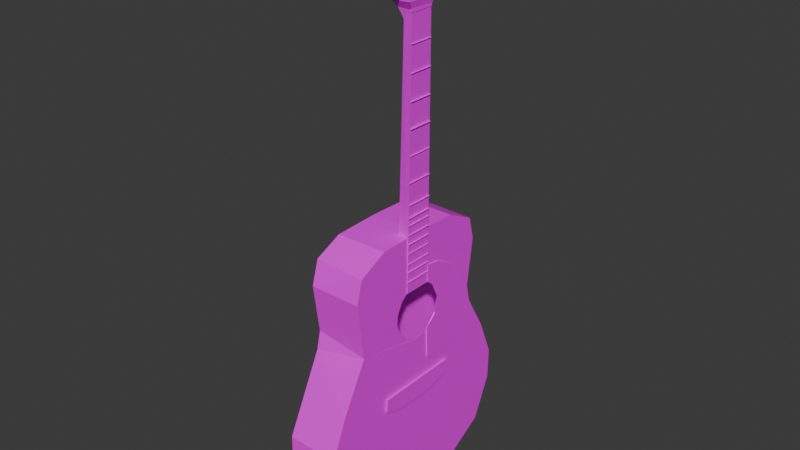 # Source: Guitar_Optimized_Atlas_Joined_.blend  (saved by Blender 4.0.36; exported with 4.5.12 LTS)
import bpy
from mathutils import Matrix  # noqa: F401  (used for matrix-valued properties, if any)

bpy.ops.wm.read_factory_settings(use_empty=True)
scene = bpy.context.scene
scene.name = 'Scene'

# ---- images (referenced by path relative to the original .blend; pixels are not part of the script)
import os
ASSET_DIR = os.environ.get("B2B_ASSET_DIR", "")  # directory of the original .blend (textures are referenced by path, not embedded)
HERE = os.path.dirname(os.path.abspath(__file__))  # packed textures are extracted next to this script under _unpacked/

def load_image(name, relpath, width, height, colorspace="sRGB"):
    """Load a texture the original file referenced (path relative to the .blend, or extracted next to this script)."""
    p = next((c for c in (os.path.join(HERE, relpath), os.path.join(ASSET_DIR, relpath)) if relpath and os.path.exists(c)), "")
    if p:
        img = bpy.data.images.load(p, check_existing=True)
        img.name = name
    else:  # same state as the original file: an image datablock whose file is absent (Cycles renders it pink)
        img = bpy.data.images.new(name, width, height)
        img.source = "FILE"
        img.filepath = "//" + (relpath or name)
    img.colorspace_settings.name = colorspace
    return img
img_textureatlas_png = load_image('TextureAtlas.png', 'TextureAtlas.png', 1024, 1024, 'sRGB')

# ---- materials (node trees are filled in below, after node groups)
mat_material_001 = bpy.data.materials.new('Material.001')
mat_material_001.use_transparent_shadow = False

# ---- material node trees
mat_material_001.use_nodes = True; mat_material_001.node_tree.nodes.clear()
_N = mat_material_001.node_tree.nodes; _L = mat_material_001.node_tree.links
n0 = _N.new('ShaderNodeBsdfPrincipled'); n0.name = 'Principled BSDF'; n0.location = (10, 300)
n0.inputs[3].default_value = 1.45
n1 = _N.new('ShaderNodeOutputMaterial'); n1.name = 'Material Output'; n1.location = (300, 300)
n2 = _N.new('ShaderNodeTexImage'); n2.name = 'Image Texture'; n2.location = (-280, 275)
n2.image = img_textureatlas_png
_L.new(n0.outputs[0], n1.inputs[0])
_L.new(n2.outputs[0], n0.inputs[0])
n1.is_active_output = True

# ---- world
world_world = bpy.data.worlds.new('World'); scene.world = world_world
world_world.use_nodes = True; world_world.node_tree.nodes.clear()
_N = world_world.node_tree.nodes; _L = world_world.node_tree.links
n0 = _N.new('ShaderNodeOutputWorld'); n0.name = 'World Output'; n0.location = (300, 300)
n1 = _N.new('ShaderNodeBackground'); n1.name = 'Background'; n1.location = (10, 300)
n1.inputs[0].default_value = (0.05088, 0.05088, 0.05088, 1.0)
_L.new(n1.outputs[0], n0.inputs[0])
n0.is_active_output = True
world_world.color = (0.05088, 0.05088, 0.05088)
world_world.use_sun_shadow = False
world_world.sun_shadow_jitter_overblur = 0.0

# ---- meshes
me_cube_003 = bpy.data.meshes.new('Cube.003')
me_cube_003.from_pydata([(-0.03342, 0.001853, -0.2623), (-0.08013, -0.001153, 0.4054), (-0.03342, 0.001853, 0.3711), (0.06669, 0.06096, 0.2289), (0.0659, 0.1316, -0.2623), (0.06752, 0.1612, -0.387), (0.06681, 0.07687, 0.1977), (0.06752, 0.1307, 0.4014), (0.0659, 0.1072, 0.3679), (0.06641, 0.07901, 0.169), (-0.03342, 0.001853, -0.22), (0.06654, 0.06535, 0.1306), (-0.03342, 0.001853, 0.0287), (-0.08013, -0.001153, -0.07003), (-0.08013, -0.001153, -0.0172), (-0.08013, -0.001153, 0.03563), (-0.08013, -0.001153, 0.08846), (-0.08013, -0.001153, 0.1413), (-0.08013, -0.001153, 0.1941), (-0.08013, -0.001153, 0.2469), (-0.03342, 0.001853, 0.2867), (-0.03342, 0.001853, 0.3289), (0.06752, 0.2224, 0.104), (0.06752, 0.2838, -0.003246), (0.0659, 0.2627, -0.02293), (0.06752, 0.3289, -0.1131), (0.0659, 0.2638, -0.115), (0.06752, 0.3266, -0.2028), (0.06752, 0.273, -0.3219), (0.0659, 0.221, -0.2102), (-0.08013, 0.2094, 0.3654), (-0.03342, 0.1701, 0.3391), (-0.08013, 0.2298, 0.297), (-0.03342, 0.1864, 0.2844), (-0.08013, 0.2108, 0.1587), (-0.03342, 0.1712, 0.1739), (-0.08013, 0.2225, 0.1074), (-0.03342, 0.1806, 0.1329), (-0.08013, 0.3275, -0.1063), (-0.03342, 0.2645, -0.03791), (-0.08013, -0.001153, 0.379), (-0.03342, 0.001853, 0.35), (0.0659, 0.001853, 0.35), (0.06752, -0.001153, 0.379), (-0.08013, -0.001153, 0.1677), (-0.08013, -0.001153, 0.1149), (0.06752, -0.001153, -0.387), (0.0659, 0.001853, -0.2623), (0.06752, -0.001153, 0.4054), (0.0659, 0.001853, 0.3711), (-0.08013, 0.1612, -0.387), (-0.03342, 0.1316, -0.2623), (-0.08013, 0.1307, 0.4014), (-0.03342, 0.1072, 0.3679), (0.0659, 0.001853, -0.22), (0.06752, -0.001153, -0.3342), (0.06752, -0.001153, -0.2814), (0.06752, -0.001153, -0.2285), (0.06752, -0.001153, -0.1757), (0.06752, -0.001153, -0.1229), (0.06752, -0.001153, -0.07003), (0.06752, -0.001153, -0.0172), (0.06752, -0.001153, 0.03563), (0.06752, -0.001153, 0.08846), (0.0659, 0.001853, 0.2867), (0.06752, -0.001153, 0.2998), (0.0659, 0.001853, 0.3289), (0.06752, -0.001153, 0.3526), (-0.08013, 0.3284, -0.1936), (-0.03342, 0.2652, -0.1077), (-0.08013, 0.2806, -0.3131), (-0.03342, 0.227, -0.2032), (0.06752, 0.2136, 0.3607), (0.0659, 0.1735, 0.3353), (0.0659, 0.1866, 0.2827), (0.06752, 0.2299, 0.2948), (0.0659, 0.1703, 0.1548), (0.06752, 0.2105, 0.1567), (-0.08013, -0.1635, -0.387), (-0.03342, -0.1279, -0.2623), (0.06752, -0.133, 0.4014), (0.0659, -0.1035, 0.3679), (0.06752, -0.2159, 0.3607), (0.0659, -0.1698, 0.3353), (0.06752, -0.2322, 0.2948), (0.0659, -0.1828, 0.2827), (0.0659, -0.1666, 0.1548), (0.06752, -0.2119, 0.1348), (0.06657, -0.007538, 0.2582), (0.0659, -0.259, -0.02293), (0.06752, -0.2861, -0.003246), (0.06752, -0.2753, -0.3219), (0.0659, -0.2173, -0.2102), (-0.08013, -0.2131, 0.1587), (-0.03342, -0.1675, 0.1739), (-0.08013, -0.2249, 0.1074), (-0.03342, -0.1769, 0.1329), (-0.08013, -0.3298, -0.1063), (-0.03342, -0.2608, -0.03791), (-0.08013, -0.3307, -0.1936), (-0.03342, -0.2615, -0.1077), (-0.03342, -0.2233, -0.2032), (-0.08013, -0.2829, -0.3131), (0.0659, -0.1279, -0.2623), (0.06752, -0.1635, -0.387), (-0.08013, -0.133, 0.4014), (-0.03342, -0.1035, 0.3679), (-0.03342, -0.1664, 0.3391), (-0.08013, -0.2117, 0.3654), (-0.03342, -0.1827, 0.2844), (-0.08013, -0.2321, 0.297), (0.06752, -0.3313, -0.1131), (0.0659, -0.2601, -0.115), (0.06752, -0.3289, -0.2028), (0.06669, -0.04081, 0.2486), (0.06669, -0.06454, 0.2289), (0.06681, -0.08045, 0.1977), (0.06641, -0.08259, 0.169), (0.06676, -0.07173, 0.1361), (0.0667, -0.04417, 0.1073), (0.06652, -0.0071, 0.09663), (0.06699, 0.02693, 0.2547), (0.06715, 0.02716, 0.1001), (0.06698, -0.001153, 0.2581), (0.06667, -0.001153, 0.2581), (0.06752, -0.001153, 0.2581), (0.06603, -0.001153, 0.2582), (0.06591, -0.001153, 0.2582), (0.06616, -0.001153, 0.2582), (0.0663, -0.001153, 0.2582), (0.06646, -0.001153, 0.2582), (0.06752, -0.001153, 0.09679), (0.06603, -0.001153, 0.09669), (0.06616, -0.001153, 0.09669), (0.06591, -0.001153, 0.09669), (0.0663, -0.001153, 0.0967), (0.06667, -0.001153, 0.09672), (0.06646, -0.001153, 0.09671), (0.06698, -0.001153, 0.09674), (-0.03342, -0.001153, -0.2285), (0.0659, -0.001153, -0.2623), (0.0659, -0.001153, -0.2285), (-0.03342, -0.001153, -0.2623), (-0.03342, -0.001153, -0.1778), (-0.03342, -0.001153, -0.1757), (0.0659, -0.001153, -0.1757), (0.0659, -0.001153, -0.1778), (0.0659, -0.001153, -0.22), (-0.03342, -0.001153, -0.22), (-0.03342, -0.001153, -0.1356), (-0.03342, -0.001153, -0.1229), (0.0659, -0.001153, -0.1356), (0.0659, -0.001153, -0.1229), (-0.03342, -0.001153, -0.07003), (0.0659, -0.001153, -0.09336), (0.0659, -0.001153, -0.07003), (-0.03342, -0.001153, -0.09336), (-0.03342, -0.001153, -0.0172), (0.0659, -0.001153, -0.05113), (0.0659, -0.001153, -0.0172), (-0.03342, -0.001153, -0.05113), (-0.03342, -0.001153, 0.03332), (-0.03342, -0.001153, 0.03563), (0.0659, -0.001153, -0.008909), (0.0659, -0.001153, 0.03332), (0.0659, -0.001153, 0.03563), (-0.03342, -0.001153, -0.008909), (-0.03342, -0.001153, 0.07554), (-0.03342, -0.001153, 0.08846), (0.0659, -0.001153, 0.07554), (0.0659, -0.001153, 0.08846), (-0.03342, -0.001153, 0.1389), (-0.03342, -0.001153, 0.1413), (-0.03342, -0.001153, 0.1178), (-0.03342, -0.001153, 0.1149), (-0.03342, -0.001153, 0.1941), (-0.03342, -0.001153, 0.1677), (-0.03342, -0.001153, 0.1811), (-0.03342, -0.001153, 0.2469), (-0.03342, -0.001153, 0.2022), (-0.03342, -0.001153, 0.2444), (-0.03342, -0.001153, 0.2867), (0.0659, -0.001153, 0.2998), (-0.03342, -0.001153, 0.2998), (0.0659, -0.001153, 0.2867), (0.0659, -0.001153, 0.2582), (-0.03342, -0.001153, 0.35), (-0.03342, -0.001153, 0.3526), (0.0659, -0.001153, 0.3526), (0.0659, -0.001153, 0.35), (0.0659, -0.001153, 0.3289), (-0.03342, -0.001153, 0.3289), (-0.03342, -0.001153, 0.371), (0.0659, -0.001153, 0.371), (-0.03342, -0.001153, 0.16), (0.0659, -0.001153, 0.09669), (0.0659, -0.001102, 0.2582), (0.0659, -0.001098, 0.0967), (0.04646, 0.07758, 1.019), (0.04196, 0.07701, 1.022), (0.05247, 0.07758, 1.029), (0.04407, 0.0759, 1.034), (0.04646, 0.07758, 1.019), (0.0539, 0.07579, 1.015), (0.05247, 0.07758, 1.029), (0.05658, 0.07693, 1.027), (0.03298, 0.05558, 1.027), (0.06475, 0.05555, 1.022), (0.03824, 0.06868, 1.038), (0.05097, 0.07758, 1.027), (0.06454, 0.07136, 1.022), (0.05097, 0.07758, 1.027), (0.03895, 0.0556, 1.037), (0.03312, 0.07192, 1.027), (0.04784, 0.07758, 1.021), (0.05944, 0.06747, 1.011), (0.05879, 0.05558, 1.012), (0.04784, 0.07758, 1.021), (0.0509, 0.05526, 1.027), (0.05021, 0.05526, 1.02), (0.04466, 0.05526, 1.024), (0.05053, 0.04293, 1.027), (0.05038, 0.04293, 1.02), (0.04477, 0.04293, 1.023), (0.06719, 0.1736, 0.1761), (0.06719, 0.03321, 0.2972), (0.07043, 0.1727, 0.177), (0.06719, 0.1725, 0.01638), (0.06719, 0.1464, -0.001919), (0.07043, 0.1755, 0.02779), (0.07043, 0.156, -4.721e-05), (0.06719, 0.05118, -0.0003832), (0.06719, 0.03414, 0.02349), (0.07043, 0.0358, 0.01499), (0.07043, 0.05967, -0.00204), (0.07043, 0.03321, 0.2972), (0.06719, 0.07741, 0.2895), (0.06719, 0.132, 0.256), (0.07043, 0.1489, 0.2324), (0.07043, 0.1173, 0.2672), (0.07043, 0.07741, 0.2895), (0.06719, 0.03321, 0.2469), (0.06719, 0.0548, 0.2322), (0.06719, 0.06762, 0.1404), (0.06719, 0.07727, 0.1845), (0.07043, 0.03347, 0.106), (0.06719, 0.03495, 0.105), (0.07043, 0.03347, 0.247), (0.07043, 0.062, 0.2231), (0.07043, 0.06635, 0.1359), (0.07043, 0.07591, 0.1844), (0.06886, -0.04633, 0.2456), (0.06886, 0.03582, 0.2456), (0.07442, 0.02913, 0.9762), (0.03502, -0.04129, 0.9788), (0.02752, 0.04156, 1.001), (0.02408, -0.005193, 0.2456), (0.03823, -0.005193, 0.9583), (0.07441, -0.03966, 0.978), (0.03502, -0.005193, 0.9788), (0.009482, 0.04828, 1.174), (0.06767, 0.04828, 1.179), (0.07919, 0.04244, 0.9997), (0.06767, -0.05867, 1.179), (0.07916, -0.05283, 0.9996), (0.009482, -0.05867, 1.174), (0.02733, -0.05283, 0.9954), (0.06809, -0.005193, 1.174), (0.009482, -0.05867, 1.174), (0.008047, -0.05413, 1.188), (0.008806, -0.05797, 1.181), (0.06767, -0.05867, 1.179), (0.06686, -0.05697, 1.192), (0.009482, 0.04828, 1.174), (0.008202, 0.04665, 1.187), (0.06767, 0.04828, 1.179), (0.06667, 0.04395, 1.195), (0.06724, 0.04771, 1.186), (0.02408, -0.00641, 0.2456), (0.03028, -0.03776, 0.2458), (0.03823, -0.005193, 0.9583), (0.03503, -0.04129, 0.9788), (0.04668, -0.03497, 0.9515), (0.02408, -0.005193, 0.2456), (0.04152, 0.03479, 0.2456), (0.02742, 0.01844, 0.2457), (0.04629, 0.02358, 0.9532), (0.03823, -0.005193, 0.9583), (0.07403, 0.1156, -0.07374), (0.07403, 0.04858, -0.08995), (0.06935, 0.1147, -0.07339), (0.06935, 0.05519, -0.08915), (0.07403, -0.03081, -0.0925), (0.07403, -0.1324, -0.06979), (0.07403, -0.09897, -0.08383), (0.06935, -0.1301, -0.07383), (0.06935, -0.04286, -0.09245), (0.07403, -0.1307, -0.0326), (0.06935, -0.1303, -0.03269), (0.07403, 0.1182, -0.03215), (0.06935, 0.1184, -0.0321), (0.05315, 0.0792, 1.083), (0.04912, 0.07863, 1.08), (0.04565, 0.0792, 1.092), (0.03812, 0.07752, 1.086), (0.05315, 0.0792, 1.083), (0.05982, 0.07742, 1.089), (0.04565, 0.0792, 1.092), (0.04932, 0.07855, 1.096), (0.04108, 0.05721, 1.073), (0.05664, 0.05717, 1.102), (0.0329, 0.0703, 1.082), (0.04752, 0.0792, 1.09), (0.05645, 0.07298, 1.101), (0.04752, 0.0792, 1.09), (0.03353, 0.05722, 1.082), (0.04121, 0.07354, 1.073), (0.05143, 0.0792, 1.085), (0.06477, 0.06909, 1.093), (0.0642, 0.0572, 1.093), (0.05143, 0.0792, 1.085), (0.04703, 0.05688, 1.09), (0.05332, 0.05688, 1.087), (0.04829, 0.05688, 1.083), (0.0467, 0.04455, 1.09), (0.05341, 0.04455, 1.087), (0.04845, 0.04455, 1.083), (0.04932, 0.07944, 1.159), (0.0541, 0.07769, 1.16), (0.05226, 0.07866, 1.148), (0.06104, 0.07479, 1.15), (0.04932, 0.07944, 1.159), (0.04076, 0.07969, 1.157), (0.05226, 0.07866, 1.148), (0.04762, 0.07912, 1.146), (0.0588, 0.05449, 1.163), (0.03359, 0.06054, 1.144), (0.06569, 0.06621, 1.152), (0.05152, 0.07885, 1.15), (0.03759, 0.07583, 1.144), (0.05152, 0.07885, 1.15), (0.0618, 0.0537, 1.152), (0.06254, 0.07039, 1.163), (0.04999, 0.07926, 1.156), (0.03273, 0.07308, 1.155), (0.0306, 0.06137, 1.155), (0.04999, 0.07926, 1.156), (0.04659, 0.05708, 1.15), (0.04225, 0.05818, 1.156), (0.04836, 0.05669, 1.157), (0.04406, 0.045, 1.15), (0.03917, 0.04623, 1.155), (0.04525, 0.04475, 1.157), (0.06961, 0.03557, 1.151), (0.06964, 0.02839, 1.149), (0.06951, 0.02646, 1.156), (0.06948, 0.03364, 1.158), (0.07482, 0.03206, 1.149), (0.07531, 0.03344, 1.158), (0.07565, 0.02756, 1.15), (0.07564, 0.03587, 1.152), (0.07591, 0.02595, 1.154), (0.07591, 0.02861, 1.158), (0.08105, 0.03501, 1.148), (0.08073, 0.03042, 1.147), (0.08068, 0.03599, 1.158), (0.08107, 0.03785, 1.153), (0.08178, 0.02481, 1.157), (0.08118, 0.0302, 1.16), (0.08173, 0.02714, 1.148), (0.08155, 0.02436, 1.151), (0.08572, 0.03578, 1.155), (0.086, 0.03459, 1.15), (0.0861, 0.03046, 1.149), (0.08562, 0.03215, 1.159), (0.08796, 0.03372, 1.155), (0.08799, 0.03182, 1.151), (0.08791, 0.02876, 1.152), (0.08786, 0.02795, 1.154), (0.0878, 0.02918, 1.156), (0.08823, 0.03164, 1.155), (0.08828, 0.03043, 1.153), (0.0532, -0.08698, 1.028), (0.04922, -0.08641, 1.032), (0.04558, -0.08698, 1.02), (0.03814, -0.0853, 1.026), (0.0532, -0.08698, 1.028), (0.0598, -0.0852, 1.023), (0.04558, -0.08698, 1.02), (0.04922, -0.08633, 1.016), (0.04126, -0.06499, 1.039), (0.05646, -0.06495, 1.01), (0.03297, -0.07808, 1.03), (0.04749, -0.08698, 1.022), (0.05627, -0.08076, 1.01), (0.04749, -0.08698, 1.022), (0.0336, -0.065, 1.03), (0.04139, -0.08132, 1.039), (0.05146, -0.08698, 1.026), (0.0647, -0.07687, 1.019), (0.06413, -0.06498, 1.019), (0.05146, -0.08698, 1.026), (0.047, -0.06466, 1.022), (0.05333, -0.06466, 1.025), (0.04834, -0.06466, 1.029), (0.04667, -0.05233, 1.022), (0.05341, -0.05233, 1.024), (0.04851, -0.05233, 1.029), (0.04914, -0.08883, 1.08), (0.05429, -0.08826, 1.081), (0.04705, -0.08883, 1.092), (0.05668, -0.08716, 1.093), (0.04914, -0.08883, 1.08), (0.0406, -0.08705, 1.078), (0.04705, -0.08883, 1.092), (0.04235, -0.08818, 1.091), (0.06458, -0.06684, 1.083), (0.03298, -0.06681, 1.089), (0.06336, -0.07993, 1.094), (0.04757, -0.08883, 1.089), (0.03323, -0.08262, 1.089), (0.04757, -0.08883, 1.089), (0.06255, -0.06685, 1.094), (0.06442, -0.08317, 1.083), (0.04866, -0.08883, 1.083), (0.03426, -0.07872, 1.077), (0.035, -0.06683, 1.077), (0.04866, -0.08883, 1.083), (0.04781, -0.06652, 1.089), (0.04602, -0.06652, 1.082), (0.05241, -0.06652, 1.084), (0.04824, -0.05418, 1.089), (0.04585, -0.05418, 1.082), (0.05226, -0.05418, 1.084), (0.0547, -0.08883, 1.15), (0.0547, -0.08826, 1.155), (0.04296, -0.08883, 1.15), (0.04296, -0.08716, 1.159), (0.0547, -0.08883, 1.15), (0.0547, -0.08705, 1.141), (0.04296, -0.08883, 1.15), (0.04296, -0.08818, 1.145), (0.0547, -0.06684, 1.165), (0.04296, -0.06681, 1.135), (0.04296, -0.07993, 1.166), (0.04589, -0.08883, 1.15), (0.04296, -0.08262, 1.135), (0.04589, -0.08883, 1.15), (0.04296, -0.06685, 1.165), (0.0547, -0.08317, 1.165), (0.05201, -0.08883, 1.15), (0.0547, -0.07872, 1.134), (0.0547, -0.06683, 1.135), (0.05201, -0.08883, 1.15), (0.0455, -0.06652, 1.15), (0.05179, -0.06652, 1.147), (0.05173, -0.06652, 1.153), (0.0455, -0.05418, 1.15), (0.05173, -0.05418, 1.147), (0.05179, -0.05418, 1.153), (0.06993, -0.0413, 0.9726), (0.06993, -0.0413, 0.981), (0.06993, 0.02993, 0.9726), (0.06993, 0.02993, 0.981), (0.07541, -0.0413, 0.9726), (0.07541, -0.0413, 0.981), (0.07541, 0.02993, 0.9726), (0.07541, 0.02993, 0.981), (0.0707, -0.0413, 0.8986), (0.0707, -0.0413, 0.9003), (0.0707, 0.02993, 0.8986), (0.0707, 0.02993, 0.9003), (0.07619, -0.0413, 0.8986), (0.07619, -0.0413, 0.9003), (0.07619, 0.02993, 0.8986), (0.07619, 0.02993, 0.9003), (0.06961, -0.03716, 1.15), (0.06964, -0.04434, 1.148), (0.06951, -0.04627, 1.156), (0.06948, -0.03909, 1.157), (0.07482, -0.04067, 1.148), (0.07531, -0.03929, 1.158), (0.07565, -0.04517, 1.149), (0.07564, -0.03686, 1.151), (0.07591, -0.04678, 1.154), (0.07591, -0.04412, 1.158), (0.08105, -0.03772, 1.148), (0.08073, -0.04231, 1.146), (0.08068, -0.03674, 1.158), (0.08107, -0.03488, 1.152), (0.08178, -0.04792, 1.156), (0.08118, -0.04253, 1.16), (0.08173, -0.04559, 1.147), (0.08155, -0.04837, 1.151), (0.08572, -0.03695, 1.155), (0.086, -0.03814, 1.15), (0.0861, -0.04227, 1.148), (0.08562, -0.04058, 1.158), (0.08796, -0.03901, 1.154), (0.08799, -0.04091, 1.151), (0.08791, -0.04397, 1.151), (0.08786, -0.04478, 1.154), (0.0878, -0.04355, 1.156), (0.08823, -0.04109, 1.154), (0.08828, -0.0423, 1.152), (0.07231, 0.03557, 1.083), (0.07235, 0.02839, 1.081), (0.07221, 0.02646, 1.089), (0.07218, 0.03364, 1.091), (0.07752, 0.03206, 1.081), (0.07802, 0.03344, 1.091), (0.07835, 0.02756, 1.082), (0.07834, 0.03587, 1.084), (0.07861, 0.02595, 1.087), (0.07861, 0.02861, 1.091), (0.08375, 0.03501, 1.081), (0.08343, 0.03042, 1.079), (0.08338, 0.03599, 1.091), (0.08377, 0.03785, 1.085), (0.08448, 0.02481, 1.089), (0.08388, 0.0302, 1.093), (0.08443, 0.02714, 1.08), (0.08425, 0.02436, 1.084), (0.08843, 0.03578, 1.088), (0.0887, 0.03459, 1.083), (0.0888, 0.03046, 1.081), (0.08832, 0.03215, 1.091), (0.09066, 0.03372, 1.088), (0.09069, 0.03182, 1.084), (0.09061, 0.02876, 1.084), (0.09056, 0.02795, 1.087), (0.0905, 0.02918, 1.089), (0.09093, 0.03164, 1.087), (0.09098, 0.03043, 1.085), (0.07231, -0.03586, 1.083), (0.07235, -0.04304, 1.081), (0.07221, -0.04497, 1.089), (0.07218, -0.03779, 1.091), (0.07752, -0.03937, 1.081), (0.07802, -0.03799, 1.091), (0.07835, -0.04387, 1.082), (0.07834, -0.03556, 1.084), (0.07861, -0.04547, 1.087), (0.07861, -0.04282, 1.091), (0.08375, -0.03642, 1.081), (0.08343, -0.041, 1.079), (0.08338, -0.03544, 1.091), (0.08377, -0.03357, 1.085), (0.08448, -0.04662, 1.089), (0.08388, -0.04122, 1.093), (0.08443, -0.04429, 1.08), (0.08425, -0.04707, 1.084), (0.08843, -0.03565, 1.088), (0.0887, -0.03684, 1.083), (0.0888, -0.04097, 1.081), (0.08832, -0.03928, 1.091), (0.09066, -0.0377, 1.088), (0.09069, -0.03961, 1.084), (0.09061, -0.04267, 1.084), (0.09056, -0.04347, 1.087), (0.0905, -0.04225, 1.089), (0.09093, -0.03979, 1.087), (0.09098, -0.041, 1.085), (0.07591, 0.0334, 1.021), (0.07595, 0.02621, 1.019), (0.07582, 0.02428, 1.027), (0.07578, 0.03146, 1.028), (0.08112, 0.02989, 1.019), (0.08162, 0.03127, 1.029), (0.08196, 0.02539, 1.02), (0.08195, 0.0337, 1.022), (0.08221, 0.02378, 1.025), (0.08222, 0.02644, 1.029), (0.08735, 0.03284, 1.019), (0.08704, 0.02825, 1.017), (0.08698, 0.03382, 1.029), (0.08738, 0.03568, 1.023), (0.08808, 0.02264, 1.027), (0.08749, 0.02803, 1.031), (0.08804, 0.02496, 1.018), (0.08785, 0.02218, 1.022), (0.09203, 0.03361, 1.026), (0.09231, 0.03241, 1.021), (0.0924, 0.02829, 1.019), (0.09193, 0.02997, 1.029), (0.09427, 0.03155, 1.025), (0.09429, 0.02965, 1.022), (0.09422, 0.02659, 1.022), (0.09416, 0.02578, 1.025), (0.09411, 0.02701, 1.027), (0.09454, 0.02947, 1.025), (0.09458, 0.02826, 1.023), (0.07591, -0.03586, 1.023), (0.07595, -0.04304, 1.022), (0.07582, -0.04497, 1.029), (0.07578, -0.03779, 1.031), (0.08112, -0.03937, 1.021), (0.08162, -0.03799, 1.031), (0.08196, -0.04387, 1.023), (0.08195, -0.03556, 1.024), (0.08221, -0.04547, 1.027), (0.08222, -0.04282, 1.031), (0.08735, -0.03642, 1.021), (0.08704, -0.041, 1.02), (0.08698, -0.03544, 1.031), (0.08738, -0.03357, 1.026), (0.08808, -0.04662, 1.03), (0.08749, -0.04122, 1.033), (0.08804, -0.04429, 1.02), (0.08785, -0.04707, 1.024), (0.09203, -0.03565, 1.028), (0.09231, -0.03684, 1.023), (0.0924, -0.04097, 1.022), (0.09193, -0.03928, 1.031), (0.09427, -0.0377, 1.028), (0.09429, -0.03961, 1.024), (0.09422, -0.04267, 1.024), (0.09416, -0.04347, 1.027), (0.09411, -0.04225, 1.029), (0.09454, -0.03979, 1.027), (0.09458, -0.041, 1.026), (0.0707, -0.0413, 0.8292), (0.0707, -0.0413, 0.8309), (0.0707, 0.02993, 0.8292), (0.0707, 0.02993, 0.8309), (0.07619, -0.0413, 0.8292), (0.07619, -0.0413, 0.8309), (0.07619, 0.02993, 0.8292), (0.07619, 0.02993, 0.8309), (0.0707, -0.0413, 0.7598), (0.0707, -0.0413, 0.7616), (0.0707, 0.02993, 0.7598), (0.0707, 0.02993, 0.7616), (0.07619, -0.0413, 0.7598), (0.07619, -0.0413, 0.7616), (0.07619, 0.02993, 0.7598), (0.07619, 0.02993, 0.7616), (0.0707, -0.04221, 0.6915), (0.0707, -0.04221, 0.6932), (0.0707, 0.03084, 0.6915), (0.0707, 0.03084, 0.6932), (0.07619, -0.04221, 0.6915), (0.07619, -0.04221, 0.6932), (0.07619, 0.03084, 0.6915), (0.07619, 0.03084, 0.6932), (0.06865, -0.04266, 0.6221), (0.06865, -0.04266, 0.6238), (0.06865, 0.03129, 0.6221), (0.06865, 0.03129, 0.6238), (0.07414, -0.04266, 0.6221), (0.07414, -0.04266, 0.6238), (0.07414, 0.03129, 0.6221), (0.07414, 0.03129, 0.6238), (0.06865, -0.04377, 0.552), (0.06865, -0.04377, 0.5537), (0.06865, 0.03304, 0.552), (0.06865, 0.03304, 0.5537), (0.07414, -0.04377, 0.552), (0.07414, -0.04377, 0.5537), (0.07414, 0.03304, 0.552), (0.07414, 0.03304, 0.5537), (0.06865, -0.04377, 0.4928), (0.06865, -0.04377, 0.4945), (0.06865, 0.03304, 0.4928), (0.06865, 0.03304, 0.4945), (0.07414, -0.04377, 0.4928), (0.07414, -0.04377, 0.4945), (0.07414, 0.03304, 0.4928), (0.07414, 0.03304, 0.4945), (0.06865, -0.04377, 0.4581), (0.06865, -0.04377, 0.4598), (0.06865, 0.03304, 0.4581), (0.06865, 0.03304, 0.4598), (0.07414, -0.04377, 0.4581), (0.07414, -0.04377, 0.4598), (0.07414, 0.03304, 0.4581), (0.07414, 0.03304, 0.4598), (0.06768, -0.04377, 0.4372), (0.06768, -0.04377, 0.4389), (0.06768, 0.03304, 0.4372), (0.06768, 0.03304, 0.4389), (0.07317, -0.04377, 0.4372), (0.07317, -0.04377, 0.4389), (0.07317, 0.03304, 0.4372), (0.07317, 0.03304, 0.4389), (0.06768, -0.04377, 0.4106), (0.06768, -0.04377, 0.4124), (0.06768, 0.03304, 0.4106), (0.06768, 0.03304, 0.4124), (0.07317, -0.04377, 0.4106), (0.07317, -0.04377, 0.4124), (0.07317, 0.03304, 0.4106), (0.07317, 0.03304, 0.4124), (0.06768, -0.04377, 0.3853), (0.06768, -0.04377, 0.387), (0.06768, 0.03304, 0.3853), (0.06768, 0.03304, 0.387), (0.07317, -0.04377, 0.3853), (0.07317, -0.04377, 0.387), (0.07317, 0.03304, 0.3853), (0.07317, 0.03304, 0.387), (0.06658, -0.04464, 0.3586), (0.06658, -0.04464, 0.3603), (0.06658, 0.03391, 0.3586), (0.06658, 0.03391, 0.3603), (0.07207, -0.04464, 0.3586), (0.07207, -0.04464, 0.3603), (0.07207, 0.03391, 0.3586), (0.07207, 0.03391, 0.3603), (0.06658, -0.04464, 0.3292), (0.06658, -0.04464, 0.3309), (0.06658, 0.03391, 0.3292), (0.06658, 0.03391, 0.3309), (0.07207, -0.04464, 0.3292), (0.07207, -0.04464, 0.3309), (0.07207, 0.03391, 0.3292), (0.07207, 0.03391, 0.3309), (0.06658, -0.04549, 0.3058), (0.06658, -0.04549, 0.3075), (0.06658, 0.03476, 0.3058), (0.06658, 0.03476, 0.3075), (0.07207, -0.04549, 0.3058), (0.07207, -0.04549, 0.3075), (0.07207, 0.03476, 0.3058), (0.07207, 0.03476, 0.3075), (0.06658, -0.04549, 0.2781), (0.06658, -0.04549, 0.2798), (0.06658, 0.03476, 0.2781), (0.06658, 0.03476, 0.2798), (0.07207, -0.04549, 0.2781), (0.07207, -0.04549, 0.2798), (0.07207, 0.03476, 0.2781), (0.07207, 0.03476, 0.2798)], [], [(57, 58, 145, 146, 147, 141), (61, 62, 165, 164, 163, 159), (127, 126, 128, 129, 130, 124, 123, 125, 65, 182, 184, 185), (65, 67, 188, 189, 190, 182), (28, 56, 55), (27, 58, 57), (9, 11, 77), (122, 131, 63, 22), (132, 134, 195, 170, 63, 131, 138, 136, 137, 135, 133), (118, 117, 87), (95, 87, 93), (58, 113, 57), (126, 128, 88), (132, 120, 133), (128, 121, 129), (128, 129, 88), (133, 120, 135), (135, 120, 137), (129, 121, 130), (129, 130, 88), (130, 121, 124), (130, 124, 88), (137, 120, 136), (124, 123, 88), (136, 120, 138), (125, 123, 121), (131, 122, 138), (138, 120, 131), (127, 185, 196), (127, 88, 185), (134, 197, 195), (88, 127, 126), (120, 132, 134), (39, 24, 37), (71, 12, 10), (33, 20, 12), (29, 24, 26), (76, 9, 6), (21, 31, 41), (37, 76, 35), (140, 142, 79, 103), (79, 101, 92, 103), (89, 98, 96), (143, 148, 10, 12), (12, 149, 144), (100, 150, 156), (12, 156, 150), (166, 161, 96, 98), (12, 160, 153), (157, 98, 160), (12, 166, 157), (12, 161, 166), (96, 161, 162), (12, 167, 162), (12, 194, 172), (94, 177, 175), (12, 179, 175), (12, 180, 179), (109, 180, 178), (147, 146, 24, 54), (92, 146, 147), (24, 146, 145), (89, 165, 164), (24, 164, 165), (86, 117, 118), (107, 106, 81, 83), (107, 191, 186), (21, 186, 191), (42, 190, 189), (94, 194, 176), (12, 177, 176), (118, 119, 86), (96, 173, 171), (12, 171, 173), (86, 96, 94), (112, 154, 152), (24, 151, 152), (24, 154, 155), (159, 158, 89), (24, 158, 159), (40, 43, 48, 1), (48, 7, 52, 1), (50, 70, 28, 5), (32, 30, 72, 75), (34, 32, 75, 77), (38, 36, 23, 25), (22, 23, 36), (68, 38, 25, 27), (70, 68, 27, 28), (58, 59, 152, 151, 145), (59, 60, 155, 154, 152), (14, 13, 153, 160, 157), (60, 61, 159, 158, 155), (166, 161, 162, 15, 14, 157), (16, 15, 162, 167, 168), (62, 63, 170, 169, 165), (173, 171, 172, 17, 45, 174), (18, 44, 176, 177, 175), (179, 180, 178, 19, 18, 175), (55, 46, 5, 28), (57, 56, 28, 27), (58, 27, 25, 59), (60, 25, 23, 61), (25, 60, 59), (62, 23, 22, 63), (23, 62, 61), (22, 77, 11, 122), (30, 52, 7, 72), (6, 9, 77), (72, 43, 67), (44, 17, 172, 194, 176), (174, 45, 16, 168), (36, 34, 77, 22), (3, 6, 77, 75, 121), (75, 65, 125, 121), (72, 67, 65, 75), (80, 82, 43, 48), (105, 80, 48, 1), (91, 102, 78, 104), (82, 108, 110, 84), (84, 110, 93, 87), (90, 95, 97, 111), (95, 90, 87), (111, 97, 99, 113), (113, 99, 102, 91), (55, 91, 104, 46), (57, 113, 91, 56), (91, 55, 56), (87, 90, 62, 63), (61, 62, 90), (43, 72, 7, 48), (87, 119, 118), (87, 117, 116), (116, 115, 114, 84, 87), (82, 84, 65, 67), (65, 84, 114, 88, 125), (80, 105, 108, 82), (67, 43, 82), (120, 119, 87, 63, 131), (111, 113, 58, 59), (90, 111, 60, 61), (59, 60, 111), (8, 73, 42, 49), (121, 128, 126), (132, 133, 122), (133, 135, 122), (135, 137, 122), (137, 136, 122), (123, 124, 121), (122, 136, 138), (123, 125, 88), (134, 195, 120), (121, 126, 196), (126, 127, 196), (197, 134, 132), (132, 122, 197), (49, 42, 41, 2), (4, 51, 0, 47), (53, 8, 49, 2), (53, 2, 41, 31), (29, 71, 51, 4), (73, 31, 33, 74), (74, 33, 35, 76), (24, 39, 69, 26), (37, 24, 76), (26, 69, 71, 29), (10, 0, 51, 71), (31, 21, 20, 33), (71, 69, 12), (69, 39, 12), (12, 39, 37), (12, 37, 35), (35, 33, 12), (54, 47, 0, 10), (66, 64, 20, 21), (54, 29, 4, 47), (29, 54, 24), (122, 11, 76, 24, 197), (8, 53, 31, 73), (9, 76, 11), (42, 66, 21, 41), (66, 42, 73), (64, 74, 121, 196), (6, 3, 121, 74, 76), (73, 74, 64, 66), (188, 189, 83, 81, 193), (49, 42, 189, 188, 193), (142, 140, 47, 0), (193, 81, 106, 192), (193, 192, 2, 49), (186, 187, 192, 106, 107), (41, 2, 192, 187, 186), (109, 107, 83, 85), (94, 109, 85, 86), (100, 98, 89, 112), (86, 89, 96), (101, 100, 112, 92), (79, 142, 139, 148, 101), (0, 10, 148, 139, 142), (101, 148, 143), (101, 143, 144, 149, 100), (144, 143, 12), (100, 149, 150), (150, 149, 12), (98, 100, 156, 153, 160), (153, 156, 12), (157, 166, 98), (157, 160, 12), (162, 167, 96), (162, 161, 12), (168, 174, 173, 96, 167), (174, 168, 167, 12, 173), (171, 172, 194, 94, 96), (94, 179, 180, 109), (172, 171, 12), (175, 179, 94), (175, 177, 12), (178, 181, 109), (12, 20, 181, 178, 180), (181, 183, 191, 107, 109), (20, 21, 191, 183, 181), (147, 141, 140, 103, 92), (54, 47, 140, 141, 147), (151, 145, 146, 92, 112), (145, 151, 24), (89, 169, 165), (165, 169, 24), (119, 120, 195, 170, 169, 89, 86), (24, 169, 170, 195, 197), (116, 117, 86), (115, 116, 86, 85, 114), (85, 184, 185, 88, 114), (196, 185, 184), (184, 64, 196), (182, 184, 85, 83, 190), (66, 64, 184, 182, 190), (21, 41, 186), (83, 189, 190), (42, 66, 190), (176, 177, 94), (176, 194, 12), (152, 151, 112), (152, 154, 24), (112, 89, 158, 155, 154), (155, 158, 24), (89, 163, 159), (159, 163, 24), (89, 164, 163), (24, 163, 164), (211, 200, 204), (223, 220, 219, 222), (217, 209, 211), (202, 214, 217), (211, 209, 200), (213, 199, 198, 202, 203, 215, 216, 206), (201, 200, 209), (203, 202, 217), (201, 208, 212, 207, 210, 205, 204, 200), (221, 223, 222), (212, 206, 220, 218), (216, 215, 210, 207), (204, 205, 203, 211), (207, 218, 219, 216), (210, 203, 205), (198, 199, 201, 214), (201, 209, 214), (208, 201, 213), (217, 214, 209), (202, 198, 214), (213, 201, 199), (219, 220, 206, 216), (221, 218, 220, 223), (222, 219, 218, 221), (203, 217, 211), (215, 203, 210), (212, 208, 213, 206), (212, 218, 207), (227, 229, 230), (233, 232, 231), (242, 248, 247), (246, 249, 243), (244, 250, 248), (250, 244, 249), (229, 227, 224, 226), (225, 236, 237, 224, 243, 244, 242, 241), (231, 228, 230, 234), (233, 245, 246, 232), (248, 250, 249, 226, 238, 239, 240, 235, 247), (228, 227, 230), (233, 234, 230, 229, 226, 249, 245), (234, 233, 231), (241, 247, 235, 225), (246, 243, 224, 227, 228, 231, 232), (236, 225, 235, 240), (237, 236, 240, 239), (224, 237, 238, 226), (239, 238, 237), (246, 245, 249), (242, 244, 248), (249, 244, 243), (241, 242, 247), (253, 262, 258), (271, 263, 267), (261, 273, 275), (258, 262, 264), (286, 255, 253), (256, 287, 283), (265, 271, 268), (278, 257, 256), (287, 257, 259), (267, 272, 271), (261, 260, 273), (256, 257, 287), (262, 261, 267), (272, 269, 270), (265, 263, 271), (276, 277, 274), (278, 280, 257), (284, 285, 286), (262, 253, 255), (256, 251, 279, 278), (256, 283, 285, 284, 252, 251), (254, 281, 282, 258), (254, 258, 264, 266), (253, 258, 251, 252), (261, 275, 277, 276, 272, 267), (251, 258, 282, 279), (264, 262, 267, 263), (266, 264, 263, 265), (255, 260, 261, 262), (272, 270, 268, 271), (277, 275, 273, 274), (276, 274, 269, 272), (286, 253, 252, 284), (294, 295, 296), (295, 298, 300, 290, 291, 296), (297, 293, 294, 292, 289, 288, 299), (297, 298, 295, 293), (289, 292, 296, 291), (288, 289, 291, 290), (300, 299, 288, 290), (292, 294, 296), (295, 294, 293), (297, 299, 300, 298), (314, 303, 307), (326, 323, 322, 325), (320, 312, 314), (305, 317, 320), (314, 312, 303), (316, 302, 301, 305, 306, 318, 319, 309), (304, 303, 312), (306, 305, 320), (304, 311, 315, 310, 313, 308, 307, 303), (324, 326, 325), (315, 309, 323, 321), (319, 318, 313, 310), (307, 308, 306, 314), (310, 321, 322, 319), (313, 306, 308), (301, 302, 304, 317), (304, 312, 317), (311, 304, 316), (320, 317, 312), (305, 301, 317), (316, 304, 302), (322, 323, 309, 319), (324, 321, 323, 326), (325, 322, 321, 324), (306, 320, 314), (318, 306, 313), (315, 311, 316, 309), (315, 321, 310), (340, 329, 333), (352, 349, 348, 351), (346, 338, 340), (331, 343, 346), (340, 338, 329), (342, 328, 327, 331, 332, 344, 345, 335), (330, 329, 338), (332, 331, 346), (330, 337, 341, 336, 339, 334, 333, 329), (350, 352, 351), (341, 335, 349, 347), (345, 344, 339, 336), (333, 334, 332, 340), (336, 347, 348, 345), (339, 332, 334), (327, 328, 330, 343), (330, 338, 343), (337, 330, 342), (346, 343, 338), (331, 327, 343), (342, 330, 328), (348, 349, 335, 345), (350, 347, 349, 352), (351, 348, 347, 350), (332, 346, 340), (344, 332, 339), (341, 337, 342, 335), (341, 347, 336), (353, 357, 354), (364, 369, 359), (360, 363, 357), (359, 369, 370), (361, 367, 362), (366, 363, 360), (361, 370, 367), (362, 368, 358), (358, 368, 365), (368, 374, 365), (365, 374, 371), (366, 372, 363), (367, 379, 368), (369, 377, 370), (370, 378, 367), (375, 380, 381), (371, 375, 372), (372, 375, 376), (378, 381, 379), (376, 381, 377), (377, 381, 378), (358, 356, 355, 362), (353, 360, 357), (355, 361, 362), (361, 355, 354, 359), (354, 357, 359), (360, 353, 356, 358), (366, 360, 358, 365), (359, 357, 364), (361, 359, 370), (373, 364, 363, 372), (357, 363, 364), (362, 367, 368), (366, 365, 371), (364, 373, 369), (368, 379, 374), (366, 371, 372), (369, 373, 377), (370, 377, 378), (367, 378, 379), (371, 374, 375), (373, 372, 376), (373, 376, 377), (374, 379, 375), (376, 375, 381), (379, 381, 380), (375, 379, 380), (395, 384, 388), (407, 404, 403, 406), (401, 393, 395), (386, 398, 401), (395, 393, 384), (397, 383, 382, 386, 387, 399, 400, 390), (385, 384, 393), (387, 386, 401), (385, 392, 396, 391, 394, 389, 388, 384), (405, 407, 406), (396, 390, 404, 402), (400, 399, 394, 391), (388, 389, 387, 395), (391, 402, 403, 400), (394, 387, 389), (382, 383, 385, 398), (385, 393, 398), (392, 385, 397), (401, 398, 393), (386, 382, 398), (397, 385, 383), (403, 404, 390, 400), (405, 402, 404, 407), (406, 403, 402, 405), (387, 401, 395), (399, 387, 394), (396, 392, 397, 390), (396, 402, 391), (421, 410, 414), (433, 430, 429, 432), (427, 419, 421), (412, 424, 427), (421, 419, 410), (423, 409, 408, 412, 413, 425, 426, 416), (411, 410, 419), (413, 412, 427), (411, 418, 422, 417, 420, 415, 414, 410), (431, 433, 432), (422, 416, 430, 428), (426, 425, 420, 417), (414, 415, 413, 421), (417, 428, 429, 426), (420, 413, 415), (408, 409, 411, 424), (411, 419, 424), (418, 411, 423), (427, 424, 419), (412, 408, 424), (423, 411, 409), (429, 430, 416, 426), (431, 428, 430, 433), (432, 429, 428, 431), (413, 427, 421), (425, 413, 420), (422, 418, 423, 416), (422, 428, 417), (447, 436, 440), (459, 456, 455, 458), (453, 445, 447), (438, 450, 453), (447, 445, 436), (449, 435, 434, 438, 439, 451, 452, 442), (437, 436, 445), (439, 438, 453), (437, 444, 448, 443, 446, 441, 440, 436), (457, 459, 458), (448, 442, 456, 454), (452, 451, 446, 443), (440, 441, 439, 447), (443, 454, 455, 452), (446, 439, 441), (434, 435, 437, 450), (437, 445, 450), (444, 437, 449), (453, 450, 445), (438, 434, 450), (449, 437, 435), (455, 456, 442, 452), (457, 454, 456, 459), (458, 455, 454, 457), (439, 453, 447), (451, 439, 446), (448, 444, 449, 442), (448, 454, 443), (462, 463, 467, 466), (466, 467, 465, 464), (464, 465, 461, 460), (462, 466, 464, 460), (467, 463, 461, 465), (470, 471, 475, 474), (474, 475, 473, 472), (472, 473, 469, 468), (470, 474, 472, 468), (475, 471, 469, 473), (476, 480, 477), (487, 492, 482), (483, 486, 480), (482, 492, 493), (484, 490, 485), (489, 486, 483), (484, 493, 490), (485, 491, 481), (481, 491, 488), (491, 497, 488), (488, 497, 494), (489, 495, 486), (490, 502, 491), (492, 500, 493), (493, 501, 490), (498, 503, 504), (494, 498, 495), (495, 498, 499), (501, 504, 502), (499, 504, 500), (500, 504, 501), (481, 479, 478, 485), (476, 483, 480), (478, 484, 485), (484, 478, 477, 482), (477, 480, 482), (483, 476, 479, 481), (489, 483, 481, 488), (482, 480, 487), (484, 482, 493), (496, 487, 486, 495), (480, 486, 487), (485, 490, 491), (489, 488, 494), (487, 496, 492), (491, 502, 497), (489, 494, 495), (492, 496, 500), (493, 500, 501), (490, 501, 502), (494, 497, 498), (496, 495, 499), (496, 499, 500), (497, 502, 498), (499, 498, 504), (502, 504, 503), (498, 502, 503), (505, 509, 506), (516, 521, 511), (512, 515, 509), (511, 521, 522), (513, 519, 514), (518, 515, 512), (513, 522, 519), (514, 520, 510), (510, 520, 517), (520, 526, 517), (517, 526, 523), (518, 524, 515), (519, 531, 520), (521, 529, 522), (522, 530, 519), (527, 532, 533), (523, 527, 524), (524, 527, 528), (530, 533, 531), (528, 533, 529), (529, 533, 530), (510, 508, 507, 514), (505, 512, 509), (507, 513, 514), (513, 507, 506, 511), (506, 509, 511), (512, 505, 508, 510), (518, 512, 510, 517), (511, 509, 516), (513, 511, 522), (525, 516, 515, 524), (509, 515, 516), (514, 519, 520), (518, 517, 523), (516, 525, 521), (520, 531, 526), (518, 523, 524), (521, 525, 529), (522, 529, 530), (519, 530, 531), (523, 526, 527), (525, 524, 528), (525, 528, 529), (526, 531, 527), (528, 527, 533), (531, 533, 532), (527, 531, 532), (534, 538, 535), (545, 550, 540), (541, 544, 538), (540, 550, 551), (542, 548, 543), (547, 544, 541), (542, 551, 548), (543, 549, 539), (539, 549, 546), (549, 555, 546), (546, 555, 552), (547, 553, 544), (548, 560, 549), (550, 558, 551), (551, 559, 548), (556, 561, 562), (552, 556, 553), (553, 556, 557), (559, 562, 560), (557, 562, 558), (558, 562, 559), (539, 537, 536, 543), (534, 541, 538), (536, 542, 543), (542, 536, 535, 540), (535, 538, 540), (541, 534, 537, 539), (547, 541, 539, 546), (540, 538, 545), (542, 540, 551), (554, 545, 544, 553), (538, 544, 545), (543, 548, 549), (547, 546, 552), (545, 554, 550), (549, 560, 555), (547, 552, 553), (550, 554, 558), (551, 558, 559), (548, 559, 560), (552, 555, 556), (554, 553, 557), (554, 557, 558), (555, 560, 556), (557, 556, 562), (560, 562, 561), (556, 560, 561), (563, 567, 564), (574, 579, 569), (570, 573, 567), (569, 579, 580), (571, 577, 572), (576, 573, 570), (571, 580, 577), (572, 578, 568), (568, 578, 575), (578, 584, 575), (575, 584, 581), (576, 582, 573), (577, 589, 578), (579, 587, 580), (580, 588, 577), (585, 590, 591), (581, 585, 582), (582, 585, 586), (588, 591, 589), (586, 591, 587), (587, 591, 588), (568, 566, 565, 572), (563, 570, 567), (565, 571, 572), (571, 565, 564, 569), (564, 567, 569), (570, 563, 566, 568), (576, 570, 568, 575), (569, 567, 574), (571, 569, 580), (583, 574, 573, 582), (567, 573, 574), (572, 577, 578), (576, 575, 581), (574, 583, 579), (578, 589, 584), (576, 581, 582), (579, 583, 587), (580, 587, 588), (577, 588, 589), (581, 584, 585), (583, 582, 586), (583, 586, 587), (584, 589, 585), (586, 585, 591), (589, 591, 590), (585, 589, 590), (592, 596, 593), (603, 608, 598), (599, 602, 596), (598, 608, 609), (600, 606, 601), (605, 602, 599), (600, 609, 606), (601, 607, 597), (597, 607, 604), (607, 613, 604), (604, 613, 610), (605, 611, 602), (606, 618, 607), (608, 616, 609), (609, 617, 606), (614, 619, 620), (610, 614, 611), (611, 614, 615), (617, 620, 618), (615, 620, 616), (616, 620, 617), (597, 595, 594, 601), (592, 599, 596), (594, 600, 601), (600, 594, 593, 598), (593, 596, 598), (599, 592, 595, 597), (605, 599, 597, 604), (598, 596, 603), (600, 598, 609), (612, 603, 602, 611), (596, 602, 603), (601, 606, 607), (605, 604, 610), (603, 612, 608), (607, 618, 613), (605, 610, 611), (608, 612, 616), (609, 616, 617), (606, 617, 618), (610, 613, 614), (612, 611, 615), (612, 615, 616), (613, 618, 614), (615, 614, 620), (618, 620, 619), (614, 618, 619), (623, 624, 628, 627), (627, 628, 626, 625), (625, 626, 622, 621), (623, 627, 625, 621), (628, 624, 622, 626), (631, 632, 636, 635), (635, 636, 634, 633), (633, 634, 630, 629), (631, 635, 633, 629), (636, 632, 630, 634), (639, 640, 644, 643), (643, 644, 642, 641), (641, 642, 638, 637), (639, 643, 641, 637), (644, 640, 638, 642), (647, 648, 652, 651), (651, 652, 650, 649), (649, 650, 646, 645), (647, 651, 649, 645), (652, 648, 646, 650), (655, 656, 660, 659), (659, 660, 658, 657), (657, 658, 654, 653), (655, 659, 657, 653), (660, 656, 654, 658), (663, 664, 668, 667), (667, 668, 666, 665), (665, 666, 662, 661), (663, 667, 665, 661), (668, 664, 662, 666), (671, 672, 676, 675), (675, 676, 674, 673), (673, 674, 670, 669), (671, 675, 673, 669), (676, 672, 670, 674), (679, 680, 684, 683), (683, 684, 682, 681), (681, 682, 678, 677), (679, 683, 681, 677), (684, 680, 678, 682), (687, 688, 692, 691), (691, 692, 690, 689), (689, 690, 686, 685), (687, 691, 689, 685), (692, 688, 686, 690), (695, 696, 700, 699), (699, 700, 698, 697), (697, 698, 694, 693), (695, 699, 697, 693), (700, 696, 694, 698), (703, 704, 708, 707), (707, 708, 706, 705), (705, 706, 702, 701), (703, 707, 705, 701), (708, 704, 702, 706), (711, 712, 716, 715), (715, 716, 714, 713), (713, 714, 710, 709), (711, 715, 713, 709), (716, 712, 710, 714), (719, 720, 724, 723), (723, 724, 722, 721), (721, 722, 718, 717), (719, 723, 721, 717), (724, 720, 718, 722), (727, 728, 732, 731), (731, 732, 730, 729), (729, 730, 726, 725), (727, 731, 729, 725), (732, 728, 726, 730)])
me_cube_003.polygons.foreach_set('use_smooth', [0, 0, 0, 0, 0, 0, 0, 0, 0, 0, 0, 0, 1, 1, 1, 1, 1, 1, 1, 1, 1, 1, 1, 1, 1, 1, 1, 1, 1, 1, 1, 1, 1, 0, 0, 0, 0, 0, 0, 0, 0, 0, 0, 0, 0, 0, 0, 0, 0, 0, 0, 0, 0, 0, 0, 0, 0, 0, 0, 0, 0, 0, 0, 0, 0, 0, 0, 0, 0, 0, 0, 0, 0, 0, 0, 0, 0, 0, 0, 0, 0, 0, 0, 0, 0, 0, 0, 0, 0, 0, 0, 0, 0, 0, 0, 0, 0, 0, 0, 0, 0, 0, 0, 0, 0, 0, 0, 0, 0, 0, 0, 0, 0, 0, 0, 0, 0, 0, 0, 0, 0, 0, 0, 0, 0, 0, 0, 0, 0, 0, 0, 0, 0, 0, 0, 0, 0, 0, 0, 0, 0, 0, 0, 1, 1, 1, 1, 1, 1, 1, 1, 1, 1, 1, 1, 1, 0, 0, 0, 0, 0, 0, 0, 0, 0, 0, 0, 0, 0, 0, 0, 0, 0, 0, 0, 0, 0, 0, 0, 0, 0, 0, 0, 0, 0, 0, 0, 0, 0, 0, 0, 0, 0, 0, 0, 0, 0, 0, 0, 0, 0, 0, 0, 0, 0, 0, 0, 0, 0, 0, 0, 0, 0, 0, 0, 0, 0, 0, 0, 0, 0, 0, 0, 0, 0, 0, 0, 0, 0, 0, 0, 0, 0, 0, 0, 0, 0, 0, 0, 0, 0, 0, 0, 0, 0, 0, 0, 0, 0, 0, 0, 0, 0, 0, 0, 0, 0, 0, 0, 0, 0, 0, 0, 0, 0, 0, 0, 0, 0, 0, 0, 0, 0, 0, 0, 0, 0, 0, 0, 0, 0, 0, 0, 0, 0, 0, 0, 0, 0, 0, 0, 0, 0, 0, 0, 0, 0, 0, 0, 0, 0, 0, 0, 0, 0, 0, 0, 0, 0, 0, 0, 0, 0, 0, 0, 0, 0, 0, 0, 0, 0, 0, 0, 0, 0, 0, 0, 0, 0, 0, 0, 0, 0, 0, 0, 0, 0, 0, 0, 0, 0, 0, 0, 0, 0, 0, 0, 0, 0, 0, 0, 0, 0, 0, 0, 0, 0, 0, 0, 0, 0, 0, 0, 0, 0, 0, 0, 0, 0, 0, 0, 0, 0, 0, 0, 0, 0, 0, 0, 0, 0, 0, 0, 0, 0, 0, 0, 0, 0, 0, 0, 0, 0, 0, 0, 0, 0, 0, 0, 0, 0, 0, 0, 0, 0, 0, 0, 0, 0, 0, 0, 0, 0, 0, 0, 0, 0, 0, 0, 0, 0, 0, 0, 0, 0, 0, 0, 0, 0, 0, 0, 0, 0, 0, 0, 0, 0, 0, 0, 0, 0, 0, 0, 0, 0, 0, 0, 0, 0, 0, 0, 0, 0, 0, 0, 0, 0, 0, 0, 0, 0, 0, 0, 0, 0, 0, 0, 0, 0, 0, 0, 0, 0, 0, 0, 0, 0, 0, 0, 0, 0, 0, 0, 0, 0, 0, 0, 0, 0, 0, 0, 0, 0, 0, 0, 0, 0, 0, 0, 0, 0, 0, 0, 0, 0, 0, 0, 0, 0, 0, 0, 0, 0, 0, 0, 0, 0, 0, 0, 0, 0, 0, 0, 0, 0, 0, 0, 0, 0, 0, 0, 0, 0, 0, 0, 0, 0, 0, 0, 0, 0, 0, 0, 0, 0, 0, 0, 0, 0, 0, 0, 0, 0, 0, 0, 0, 0, 0, 0, 0, 0, 0, 0, 0, 0, 0, 0, 0, 0, 0, 0, 0, 0, 0, 0, 0, 0, 0, 0, 0, 0, 0, 0, 0, 0, 0, 0, 0, 0, 0, 0, 0, 0, 0, 0, 0, 0, 0, 0, 0, 0, 0, 0, 0, 0, 0, 0, 0, 0, 0, 0, 0, 0, 0, 0, 0, 0, 0, 0, 0, 0, 0, 0, 0, 0, 0, 0, 0, 0, 0, 0, 0, 0, 0, 0, 0, 0, 0, 0, 0, 0, 0, 0, 0, 0, 0, 0, 0, 0, 0, 0, 0, 0, 0, 0, 0, 0, 0, 0, 0, 0, 0, 0, 0, 0, 0, 0, 0, 0, 0, 0, 0, 0, 0, 0, 0, 0, 0, 0, 0, 0, 0, 0, 0, 0, 0, 0, 0, 0, 0, 0, 0, 0, 0, 0, 0, 0, 0, 0, 0, 0, 0, 0, 0, 0, 0, 0, 0, 0, 0, 0, 0, 0, 0, 0, 0, 0, 0, 0, 0, 0, 0, 0, 0, 0, 0, 0, 0, 0, 0, 0, 0, 0, 0, 0, 0, 0, 0, 0, 0, 0, 0, 0, 0, 0, 0, 0, 0, 0, 0, 0, 0, 0, 0, 0, 0, 0, 0, 0, 0, 0, 0, 0, 0, 0, 0, 0, 0, 0, 0, 0, 0, 0, 0, 0, 0, 0, 0, 0, 0, 0, 0, 0, 0, 0, 0, 0, 0, 0, 0, 0, 0, 0, 0, 0, 0, 0, 0, 0, 0, 0, 0, 0, 0, 0, 0, 0, 0, 0, 0, 0, 0, 0, 0, 0, 0, 0, 0, 0, 0, 0, 0, 0, 0, 0, 0, 0, 0, 0, 0, 0, 0, 0, 0, 0, 0, 0, 0, 0, 0, 0, 0, 0, 0, 0, 0])
_uv = me_cube_003.uv_layers.new(name='UVMap')
_uv.uv.foreach_set('vector', [0.7331, 0.4186, 0.7339, 0.4186, 0.7339, 0.4187, 0.7338, 0.4187, 0.7332, 0.4187, 0.7331, 0.4187, 0.7361, 0.4186, 0.7368, 0.4186, 0.7368, 0.4187, 0.7368, 0.4187, 0.7362, 0.4187, 0.7361, 0.4187, 0.74, 0.4187, 0.74, 0.4187, 0.74, 0.4187, 0.74, 0.4186, 0.74, 0.4186, 0.74, 0.4186, 0.74, 0.4186, 0.74, 0.4186, 0.7406, 0.4186, 0.7406, 0.4187, 0.7404, 0.4187, 0.74, 0.4187, 0.7406, 0.4186, 0.7413, 0.4186, 0.7413, 0.4187, 0.7413, 0.4187, 0.741, 0.4187, 0.7406, 0.4187, 0.7318, 0.413, 0.7324, 0.4186, 0.7316, 0.4186, 0.7335, 0.413, 0.7339, 0.4186, 0.7331, 0.4186, 0.7385, 0.4161, 0.7378, 0.4166, 0.7385, 0.413, 0.7373, 0.4178, 0.7377, 0.4186, 0.7376, 0.4186, 0.7378, 0.413, 0.7377, 0.4187, 0.7377, 0.4187, 0.7377, 0.4187, 0.7376, 0.4187, 0.7376, 0.4186, 0.7377, 0.4186, 0.7377, 0.4186, 0.7377, 0.4186, 0.7377, 0.4186, 0.7377, 0.4186, 0.7377, 0.4187, 0.7379, 0.4162, 0.7385, 0.4158, 0.7382, 0.413, 0.7378, 0.3906, 0.7382, 0.413, 0.7386, 0.3906, 0.7339, 0.3851, 0.7335, 0.3906, 0.7331, 0.3851, 0.747, 0.4296, 0.7469, 0.4296, 0.7551, 0.4297, 0.747, 0.3852, 0.7558, 0.3851, 0.7469, 0.3852, 0.7456, 0.4296, 0.7468, 0.4271, 0.7455, 0.4296, 0.7456, 0.4296, 0.7455, 0.4296, 0.7455, 0.4297, 0.7456, 0.3852, 0.7455, 0.3851, 0.7455, 0.3852, 0.7442, 0.3852, 0.7441, 0.3851, 0.7441, 0.3852, 0.7442, 0.4296, 0.7468, 0.4271, 0.7441, 0.4296, 0.7442, 0.4296, 0.7441, 0.4296, 0.7441, 0.4297, 0.7428, 0.4296, 0.7468, 0.4271, 0.7427, 0.4296, 0.7428, 0.4296, 0.7427, 0.4296, 0.7339, 0.4287, 0.7428, 0.3852, 0.7342, 0.386, 0.7427, 0.3852, 0.7414, 0.4296, 0.7413, 0.4295, 0.7339, 0.4287, 0.7414, 0.3852, 0.7342, 0.386, 0.7413, 0.3853, 0.7399, 0.4294, 0.74, 0.4295, 0.7468, 0.4271, 0.7399, 0.3853, 0.7468, 0.3876, 0.74, 0.3853, 0.74, 0.3853, 0.7342, 0.386, 0.7399, 0.3853, 0.7497, 0.4296, 0.7497, 0.4296, 0.7484, 0.4296, 0.7497, 0.4296, 0.7551, 0.4297, 0.7497, 0.4296, 0.7497, 0.3852, 0.7484, 0.3852, 0.7497, 0.3852, 0.7551, 0.4297, 0.7484, 0.4296, 0.7483, 0.4296, 0.7558, 0.3851, 0.7483, 0.3852, 0.7484, 0.3852, 0.7348, 0.3906, 0.7351, 0.413, 0.7378, 0.3906, 0.73, 0.3955, 0.7341, 0.3899, 0.7297, 0.3899, 0.7386, 0.3955, 0.7386, 0.3899, 0.7341, 0.3899, 0.7318, 0.413, 0.7351, 0.413, 0.7335, 0.413, 0.7382, 0.413, 0.7385, 0.4161, 0.739, 0.4161, 0.7413, 0.3851, 0.7414, 0.3906, 0.7417, 0.3851, 0.7378, 0.3906, 0.7382, 0.413, 0.7386, 0.3906, 0.7309, 0.4184, 0.7197, 0.4184, 0.7197, 0.413, 0.7309, 0.413, 0.7309, 0.3906, 0.732, 0.3906, 0.7318, 0.413, 0.7309, 0.413, 0.7351, 0.413, 0.7348, 0.3906, 0.7378, 0.3906, 0.7324, 0.3851, 0.7316, 0.3851, 0.7316, 0.3851, 0.736, 0.3851, 0.736, 0.3851, 0.7331, 0.3851, 0.7324, 0.3851, 0.7317, 0.3955, 0.7314, 0.39, 0.7319, 0.39, 0.736, 0.3851, 0.7339, 0.3851, 0.7333, 0.3851, 0.7334, 0.39, 0.7341, 0.39, 0.7359, 0.3955, 0.7329, 0.3955, 0.736, 0.3851, 0.7346, 0.3851, 0.7343, 0.3851, 0.7332, 0.39, 0.7329, 0.3955, 0.7326, 0.39, 0.736, 0.3851, 0.7353, 0.3851, 0.7352, 0.3851, 0.736, 0.3851, 0.7361, 0.3851, 0.7353, 0.3851, 0.7359, 0.3955, 0.7341, 0.39, 0.7342, 0.39, 0.736, 0.3851, 0.7368, 0.3851, 0.7361, 0.3851, 0.736, 0.3851, 0.7383, 0.3852, 0.738, 0.3852, 0.7366, 0.3955, 0.7367, 0.39, 0.737, 0.39, 0.736, 0.3851, 0.7391, 0.3852, 0.7389, 0.3852, 0.736, 0.3851, 0.7398, 0.3851, 0.7391, 0.3852, 0.7386, 0.3955, 0.7379, 0.39, 0.7379, 0.39, 0.7316, 0.4185, 0.7324, 0.4185, 0.7351, 0.413, 0.7316, 0.4186, 0.7318, 0.413, 0.7324, 0.4185, 0.7316, 0.4185, 0.7351, 0.413, 0.7324, 0.4185, 0.7324, 0.4185, 0.7351, 0.413, 0.7361, 0.4185, 0.7361, 0.4185, 0.7351, 0.413, 0.7361, 0.4185, 0.7361, 0.4185, 0.7382, 0.413, 0.7385, 0.4158, 0.7379, 0.4162, 0.7414, 0.3906, 0.742, 0.3906, 0.742, 0.413, 0.7414, 0.413, 0.7414, 0.3906, 0.7413, 0.3852, 0.7417, 0.3852, 0.7413, 0.3851, 0.7417, 0.3852, 0.7413, 0.3852, 0.7417, 0.4186, 0.7413, 0.4185, 0.7417, 0.4184, 0.7366, 0.3955, 0.7364, 0.39, 0.7365, 0.39, 0.736, 0.3851, 0.7387, 0.3852, 0.7385, 0.3852, 0.7379, 0.4162, 0.7374, 0.4172, 0.7382, 0.413, 0.7359, 0.3955, 0.7356, 0.39, 0.736, 0.39, 0.736, 0.3851, 0.7379, 0.3852, 0.7376, 0.3851, 0.7382, 0.413, 0.7378, 0.3906, 0.7386, 0.3906, 0.7335, 0.3906, 0.7339, 0.3851, 0.7333, 0.3851, 0.7347, 0.3851, 0.7331, 0.3851, 0.7333, 0.3851, 0.7347, 0.3851, 0.7339, 0.3851, 0.7343, 0.3851, 0.7352, 0.3851, 0.7346, 0.3851, 0.735, 0.3906, 0.7347, 0.3851, 0.7346, 0.3851, 0.7352, 0.3851, 0.7417, 0.4297, 0.7417, 0.4186, 0.742, 0.4186, 0.742, 0.4297, 0.742, 0.4186, 0.742, 0.413, 0.7532, 0.413, 0.7532, 0.4186, 0.7309, 0.3906, 0.732, 0.3906, 0.7318, 0.413, 0.7309, 0.413, 0.7405, 0.3906, 0.7414, 0.3906, 0.7414, 0.413, 0.7405, 0.413, 0.7386, 0.3906, 0.7405, 0.3906, 0.7405, 0.413, 0.7385, 0.413, 0.7348, 0.3906, 0.7378, 0.3906, 0.7363, 0.413, 0.7347, 0.413, 0.7378, 0.413, 0.7363, 0.413, 0.7378, 0.3906, 0.7336, 0.3906, 0.7348, 0.3906, 0.7347, 0.413, 0.7335, 0.413, 0.732, 0.3906, 0.7336, 0.3906, 0.7335, 0.413, 0.7318, 0.413, 0.7339, 0.4186, 0.7346, 0.4186, 0.7346, 0.4187, 0.7344, 0.4187, 0.7339, 0.4187, 0.7346, 0.4186, 0.7353, 0.4186, 0.7353, 0.4187, 0.735, 0.4187, 0.7346, 0.4187, 0.7341, 0.4346, 0.7334, 0.4346, 0.7334, 0.4311, 0.7337, 0.4311, 0.7341, 0.4311, 0.7353, 0.4186, 0.7361, 0.4186, 0.7361, 0.4187, 0.7356, 0.4187, 0.7353, 0.4187, 0.7343, 0.4311, 0.7348, 0.4311, 0.7349, 0.4311, 0.7349, 0.4346, 0.7341, 0.4346, 0.7341, 0.4311, 0.7356, 0.4346, 0.7349, 0.4346, 0.7349, 0.4311, 0.7354, 0.4311, 0.7356, 0.4311, 0.7368, 0.4186, 0.7376, 0.4186, 0.7376, 0.4187, 0.7374, 0.4187, 0.7368, 0.4187, 0.736, 0.4311, 0.7363, 0.4311, 0.7364, 0.4311, 0.7364, 0.4346, 0.736, 0.4346, 0.736, 0.4311, 0.7371, 0.4346, 0.7367, 0.4346, 0.7367, 0.4311, 0.7369, 0.4311, 0.7371, 0.4311, 0.7372, 0.4311, 0.7378, 0.4311, 0.7379, 0.4311, 0.7379, 0.4346, 0.7371, 0.4346, 0.7371, 0.4311, 0.7316, 0.4186, 0.7309, 0.4186, 0.7309, 0.413, 0.7318, 0.413, 0.7331, 0.4186, 0.7324, 0.4186, 0.7318, 0.413, 0.7335, 0.413, 0.7339, 0.4186, 0.7335, 0.413, 0.7347, 0.413, 0.7346, 0.4186, 0.7353, 0.4186, 0.7347, 0.413, 0.7363, 0.413, 0.7361, 0.4186, 0.7347, 0.413, 0.7353, 0.4186, 0.7346, 0.4186, 0.7368, 0.4186, 0.7363, 0.413, 0.7378, 0.413, 0.7376, 0.4186, 0.7363, 0.413, 0.7368, 0.4186, 0.7361, 0.4186, 0.7378, 0.413, 0.7385, 0.413, 0.7378, 0.4166, 0.7373, 0.4178, 0.7414, 0.3906, 0.742, 0.3906, 0.742, 0.413, 0.7414, 0.413, 0.739, 0.4161, 0.7385, 0.4161, 0.7385, 0.413, 0.7414, 0.413, 0.7417, 0.4186, 0.7413, 0.4186, 0.7367, 0.4346, 0.7364, 0.4346, 0.7364, 0.4311, 0.7366, 0.4311, 0.7367, 0.4311, 0.736, 0.4311, 0.736, 0.4346, 0.7356, 0.4346, 0.7356, 0.4311, 0.7378, 0.3906, 0.7386, 0.3906, 0.7385, 0.413, 0.7378, 0.413, 0.7395, 0.3869, 0.7391, 0.387, 0.7391, 0.3906, 0.7405, 0.3906, 0.7399, 0.3858, 0.7405, 0.3906, 0.7406, 0.3851, 0.74, 0.3851, 0.7399, 0.3858, 0.7413, 0.3906, 0.7413, 0.3851, 0.7406, 0.3851, 0.7405, 0.3906, 0.742, 0.413, 0.7414, 0.413, 0.7417, 0.4186, 0.742, 0.4186, 0.7532, 0.413, 0.742, 0.413, 0.742, 0.4186, 0.7532, 0.4186, 0.7318, 0.413, 0.732, 0.3906, 0.7309, 0.3906, 0.7309, 0.413, 0.7414, 0.413, 0.7414, 0.3906, 0.7405, 0.3906, 0.7405, 0.413, 0.7405, 0.413, 0.7405, 0.3906, 0.7386, 0.3906, 0.7382, 0.413, 0.7363, 0.413, 0.7378, 0.3906, 0.7348, 0.3906, 0.7347, 0.413, 0.7378, 0.3906, 0.7363, 0.413, 0.7382, 0.413, 0.7347, 0.413, 0.7348, 0.3906, 0.7336, 0.3906, 0.7335, 0.413, 0.7335, 0.413, 0.7336, 0.3906, 0.732, 0.3906, 0.7318, 0.413, 0.7316, 0.4186, 0.7318, 0.413, 0.7309, 0.413, 0.7309, 0.4186, 0.7331, 0.4186, 0.7335, 0.413, 0.7318, 0.413, 0.7324, 0.4186, 0.7318, 0.413, 0.7316, 0.4186, 0.7324, 0.4186, 0.7382, 0.413, 0.7363, 0.413, 0.7368, 0.4186, 0.7376, 0.4186, 0.7361, 0.4186, 0.7368, 0.4186, 0.7363, 0.413, 0.7417, 0.4186, 0.7414, 0.413, 0.742, 0.413, 0.742, 0.4186, 0.7382, 0.413, 0.7374, 0.4172, 0.7379, 0.4162, 0.7382, 0.413, 0.7385, 0.4158, 0.7391, 0.4165, 0.7391, 0.4165, 0.7395, 0.4165, 0.7399, 0.4172, 0.7405, 0.413, 0.7382, 0.413, 0.7414, 0.413, 0.7405, 0.413, 0.7406, 0.4186, 0.7413, 0.4186, 0.7406, 0.4186, 0.7405, 0.413, 0.7399, 0.4172, 0.74, 0.4184, 0.74, 0.4186, 0.742, 0.413, 0.742, 0.3906, 0.7414, 0.3906, 0.7414, 0.413, 0.7413, 0.4186, 0.7417, 0.4186, 0.7414, 0.413, 0.7372, 0.4182, 0.7374, 0.4172, 0.7382, 0.413, 0.7376, 0.4186, 0.7377, 0.4186, 0.7347, 0.3906, 0.7335, 0.3906, 0.7339, 0.3851, 0.7346, 0.3851, 0.7361, 0.3906, 0.7347, 0.3906, 0.7353, 0.3851, 0.7361, 0.3851, 0.7346, 0.3851, 0.7353, 0.3851, 0.7347, 0.3906, 0.742, 0.413, 0.7414, 0.413, 0.7417, 0.4186, 0.742, 0.4186, 0.7468, 0.4271, 0.7469, 0.4296, 0.747, 0.4296, 0.747, 0.3852, 0.7469, 0.3852, 0.7468, 0.3876, 0.7456, 0.3852, 0.7455, 0.3852, 0.7468, 0.3876, 0.7442, 0.3852, 0.7441, 0.3852, 0.7468, 0.3876, 0.7428, 0.3852, 0.7427, 0.3852, 0.7468, 0.3876, 0.7413, 0.4295, 0.7414, 0.4296, 0.7468, 0.4271, 0.7468, 0.3876, 0.7414, 0.3852, 0.7413, 0.3853, 0.74, 0.4295, 0.7399, 0.4294, 0.7339, 0.4287, 0.7497, 0.3852, 0.7497, 0.3852, 0.7558, 0.3851, 0.7468, 0.4271, 0.7483, 0.4296, 0.7484, 0.4296, 0.7483, 0.4296, 0.7484, 0.4296, 0.7484, 0.4296, 0.7484, 0.3852, 0.7484, 0.3852, 0.7483, 0.3852, 0.7483, 0.3852, 0.7468, 0.3876, 0.7484, 0.3852, 0.742, 0.4186, 0.7417, 0.4186, 0.7417, 0.4297, 0.742, 0.4297, 0.7309, 0.413, 0.7197, 0.413, 0.7197, 0.4186, 0.7309, 0.4186, 0.7532, 0.413, 0.742, 0.413, 0.742, 0.4186, 0.7532, 0.4186, 0.742, 0.3906, 0.742, 0.3851, 0.7417, 0.3851, 0.7414, 0.3906, 0.7318, 0.413, 0.732, 0.3906, 0.7309, 0.3906, 0.7309, 0.413, 0.7414, 0.413, 0.7414, 0.3906, 0.7405, 0.3906, 0.7405, 0.413, 0.7405, 0.413, 0.7405, 0.3906, 0.7386, 0.3906, 0.7382, 0.413, 0.7351, 0.413, 0.7348, 0.3906, 0.7336, 0.3906, 0.7335, 0.413, 0.7378, 0.3906, 0.7351, 0.413, 0.7382, 0.413, 0.7335, 0.413, 0.7336, 0.3906, 0.732, 0.3906, 0.7318, 0.413, 0.7316, 0.3851, 0.7309, 0.3851, 0.7309, 0.3906, 0.732, 0.3906, 0.7395, 0.3955, 0.7393, 0.3899, 0.7386, 0.3899, 0.7386, 0.3955, 0.73, 0.3955, 0.7317, 0.3955, 0.7341, 0.3899, 0.7317, 0.3955, 0.7329, 0.3955, 0.7341, 0.3899, 0.7341, 0.3899, 0.7329, 0.3955, 0.7359, 0.3955, 0.7341, 0.3899, 0.7359, 0.3955, 0.7366, 0.3955, 0.7366, 0.3955, 0.7386, 0.3955, 0.7341, 0.3899, 0.7316, 0.4186, 0.7309, 0.4186, 0.7309, 0.4297, 0.7316, 0.4297, 0.7413, 0.4186, 0.7406, 0.4186, 0.7406, 0.4297, 0.7413, 0.4297, 0.7316, 0.4186, 0.7318, 0.413, 0.7309, 0.413, 0.7309, 0.4186, 0.7318, 0.413, 0.7316, 0.4186, 0.7351, 0.413, 0.7373, 0.4178, 0.7378, 0.4166, 0.7382, 0.413, 0.7351, 0.413, 0.7372, 0.4185, 0.742, 0.413, 0.742, 0.3906, 0.7414, 0.3906, 0.7414, 0.413, 0.7385, 0.4161, 0.7382, 0.413, 0.7378, 0.4166, 0.7417, 0.4186, 0.7413, 0.4186, 0.7413, 0.4297, 0.7417, 0.4297, 0.7413, 0.4186, 0.7417, 0.4186, 0.7414, 0.413, 0.7406, 0.3851, 0.7405, 0.3906, 0.7399, 0.3858, 0.74, 0.3851, 0.7391, 0.387, 0.7395, 0.3869, 0.7399, 0.3858, 0.7405, 0.3906, 0.7391, 0.3906, 0.7413, 0.3906, 0.7405, 0.3906, 0.7406, 0.3851, 0.7413, 0.3851, 0.7417, 0.4184, 0.7417, 0.4184, 0.7414, 0.413, 0.742, 0.413, 0.742, 0.4184, 0.742, 0.4186, 0.7417, 0.4186, 0.7417, 0.4184, 0.7417, 0.4184, 0.742, 0.4184, 0.7197, 0.4184, 0.7309, 0.4184, 0.7309, 0.4186, 0.7197, 0.4186, 0.742, 0.4184, 0.742, 0.413, 0.7532, 0.413, 0.7532, 0.4184, 0.742, 0.4184, 0.7532, 0.4184, 0.7532, 0.4186, 0.742, 0.4186, 0.7417, 0.3852, 0.7417, 0.3852, 0.742, 0.3852, 0.742, 0.3906, 0.7414, 0.3906, 0.7417, 0.3851, 0.742, 0.3851, 0.742, 0.3852, 0.7417, 0.3852, 0.7417, 0.3852, 0.7405, 0.3906, 0.7414, 0.3906, 0.7414, 0.413, 0.7405, 0.413, 0.7386, 0.3906, 0.7405, 0.3906, 0.7405, 0.413, 0.7382, 0.413, 0.7336, 0.3906, 0.7348, 0.3906, 0.7351, 0.413, 0.7335, 0.413, 0.7382, 0.413, 0.7351, 0.413, 0.7378, 0.3906, 0.732, 0.3906, 0.7336, 0.3906, 0.7335, 0.413, 0.7318, 0.413, 0.7309, 0.3906, 0.7309, 0.3852, 0.7315, 0.3852, 0.7316, 0.3851, 0.732, 0.3906, 0.7309, 0.3851, 0.7316, 0.3851, 0.7316, 0.3851, 0.7315, 0.3852, 0.7309, 0.3852, 0.73, 0.3955, 0.7297, 0.39, 0.7304, 0.39, 0.73, 0.3955, 0.7304, 0.39, 0.7304, 0.39, 0.7312, 0.39, 0.7317, 0.3955, 0.7324, 0.3851, 0.7324, 0.3851, 0.736, 0.3851, 0.7317, 0.3955, 0.7312, 0.39, 0.7314, 0.39, 0.7333, 0.3851, 0.7331, 0.3851, 0.736, 0.3851, 0.7329, 0.3955, 0.7317, 0.3955, 0.7319, 0.39, 0.7323, 0.39, 0.7326, 0.39, 0.7343, 0.3851, 0.7339, 0.3851, 0.736, 0.3851, 0.7332, 0.39, 0.7334, 0.39, 0.7329, 0.3955, 0.7352, 0.3851, 0.7346, 0.3851, 0.736, 0.3851, 0.7342, 0.39, 0.7349, 0.39, 0.7359, 0.3955, 0.7361, 0.3851, 0.7361, 0.3851, 0.736, 0.3851, 0.7351, 0.39, 0.7356, 0.39, 0.7356, 0.39, 0.7359, 0.3955, 0.7349, 0.39, 0.7375, 0.3851, 0.7371, 0.3851, 0.7368, 0.3851, 0.736, 0.3851, 0.7376, 0.3851, 0.736, 0.39, 0.736, 0.39, 0.7364, 0.39, 0.7366, 0.3955, 0.7359, 0.3955, 0.7366, 0.3955, 0.7371, 0.39, 0.7379, 0.39, 0.7386, 0.3955, 0.738, 0.3852, 0.7379, 0.3852, 0.736, 0.3851, 0.737, 0.39, 0.7371, 0.39, 0.7366, 0.3955, 0.7389, 0.3852, 0.7387, 0.3852, 0.736, 0.3851, 0.7379, 0.39, 0.7386, 0.39, 0.7386, 0.3955, 0.736, 0.3851, 0.7406, 0.3851, 0.7406, 0.3851, 0.7399, 0.3851, 0.7398, 0.3851, 0.7386, 0.39, 0.7388, 0.39, 0.7393, 0.39, 0.7395, 0.3955, 0.7386, 0.3955, 0.7406, 0.3851, 0.7413, 0.3851, 0.7413, 0.3852, 0.7408, 0.3851, 0.7406, 0.3851, 0.7316, 0.4185, 0.7315, 0.4185, 0.7309, 0.4184, 0.7309, 0.413, 0.7318, 0.413, 0.7316, 0.4186, 0.7309, 0.4186, 0.7309, 0.4184, 0.7315, 0.4185, 0.7316, 0.4185, 0.7331, 0.4185, 0.7324, 0.4185, 0.7324, 0.4185, 0.7318, 0.413, 0.7335, 0.413, 0.7324, 0.4185, 0.7331, 0.4185, 0.7351, 0.413, 0.7351, 0.413, 0.7368, 0.4185, 0.7361, 0.4185, 0.7361, 0.4185, 0.7368, 0.4185, 0.7351, 0.413, 0.7374, 0.4172, 0.7372, 0.4182, 0.7372, 0.4185, 0.7371, 0.4185, 0.7368, 0.4185, 0.7351, 0.413, 0.7382, 0.413, 0.7351, 0.413, 0.7368, 0.4185, 0.7371, 0.4185, 0.7372, 0.4185, 0.7372, 0.4185, 0.7391, 0.4165, 0.7385, 0.4158, 0.7382, 0.413, 0.7395, 0.4165, 0.7391, 0.4165, 0.7382, 0.413, 0.7405, 0.413, 0.7399, 0.4172, 0.7405, 0.413, 0.7406, 0.4185, 0.7401, 0.4185, 0.74, 0.4184, 0.7399, 0.4172, 0.7401, 0.4185, 0.7401, 0.4185, 0.7406, 0.4185, 0.7406, 0.4185, 0.7406, 0.4186, 0.7401, 0.4185, 0.7408, 0.4185, 0.7406, 0.4185, 0.7405, 0.413, 0.7414, 0.413, 0.7413, 0.4185, 0.7413, 0.4186, 0.7406, 0.4186, 0.7406, 0.4185, 0.7408, 0.4185, 0.7413, 0.4185, 0.7413, 0.3851, 0.7417, 0.3851, 0.7417, 0.3852, 0.7414, 0.413, 0.7417, 0.4184, 0.7413, 0.4185, 0.7417, 0.4186, 0.7413, 0.4186, 0.7413, 0.4185, 0.7365, 0.39, 0.7367, 0.39, 0.7366, 0.3955, 0.7385, 0.3852, 0.7383, 0.3852, 0.736, 0.3851, 0.7333, 0.3851, 0.7331, 0.3851, 0.7335, 0.3906, 0.7333, 0.3851, 0.7339, 0.3851, 0.7347, 0.3851, 0.7335, 0.3906, 0.735, 0.3906, 0.7346, 0.3851, 0.7343, 0.3851, 0.7339, 0.3851, 0.7343, 0.3851, 0.7346, 0.3851, 0.7347, 0.3851, 0.735, 0.3906, 0.7353, 0.3851, 0.7352, 0.3851, 0.7352, 0.3851, 0.7353, 0.3851, 0.7347, 0.3851, 0.735, 0.3906, 0.7361, 0.3851, 0.7353, 0.3851, 0.7347, 0.3851, 0.7353, 0.3851, 0.7361, 0.3851, 0.7671, 0.4647, 0.7671, 0.4647, 0.7671, 0.4647, 0.7674, 0.4707, 0.7674, 0.4707, 0.7668, 0.4708, 0.7668, 0.4707, 0.7671, 0.4621, 0.7671, 0.4639, 0.7671, 0.4639, 0.7671, 0.4613, 0.7671, 0.4613, 0.7671, 0.4613, 0.7671, 0.4647, 0.7671, 0.4647, 0.7671, 0.4647, 0.7686, 0.4603, 0.7676, 0.4612, 0.7671, 0.4613, 0.7671, 0.4613, 0.7662, 0.4609, 0.7655, 0.4597, 0.7656, 0.458, 0.7687, 0.458, 0.7681, 0.4647, 0.7671, 0.4647, 0.7671, 0.4639, 0.7659, 0.4613, 0.7671, 0.4613, 0.7671, 0.4621, 0.768, 0.4651, 0.7688, 0.4661, 0.7687, 0.4681, 0.7656, 0.4681, 0.7657, 0.4658, 0.7666, 0.4648, 0.7671, 0.4647, 0.7671, 0.4647, 0.7671, 0.4692, 0.7674, 0.4707, 0.7668, 0.4707, 0.7687, 0.4681, 0.7686, 0.4717, 0.7674, 0.4707, 0.7671, 0.4692, 0.762, 0.468, 0.762, 0.4663, 0.7654, 0.4657, 0.7656, 0.4681, 0.7671, 0.4647, 0.7666, 0.4647, 0.7659, 0.4613, 0.7671, 0.4639, 0.7656, 0.4681, 0.7671, 0.4692, 0.7668, 0.4708, 0.7656, 0.4717, 0.7654, 0.4657, 0.7659, 0.4613, 0.7666, 0.4647, 0.7671, 0.4613, 0.7676, 0.4613, 0.7681, 0.4647, 0.7671, 0.4621, 0.7681, 0.4647, 0.7671, 0.4639, 0.7671, 0.4621, 0.7689, 0.4661, 0.7681, 0.4647, 0.7723, 0.4654, 0.7671, 0.4621, 0.7671, 0.4621, 0.7671, 0.4639, 0.7671, 0.4613, 0.7671, 0.4613, 0.7671, 0.4613, 0.7685, 0.4613, 0.7681, 0.4647, 0.7676, 0.4613, 0.7668, 0.4708, 0.7674, 0.4707, 0.7686, 0.4717, 0.7656, 0.4717, 0.7671, 0.4692, 0.7671, 0.4692, 0.7674, 0.4707, 0.7674, 0.4707, 0.7668, 0.4707, 0.7668, 0.4708, 0.7671, 0.4692, 0.7671, 0.4692, 0.7659, 0.4613, 0.7671, 0.4621, 0.7671, 0.4639, 0.762, 0.4663, 0.762, 0.4651, 0.7654, 0.4657, 0.7687, 0.468, 0.7688, 0.4661, 0.7723, 0.4654, 0.7723, 0.468, 0.7687, 0.4681, 0.7671, 0.4692, 0.7656, 0.4681, 0.7879, 0.4016, 0.7885, 0.4105, 0.7866, 0.4117, 0.7878, 0.4186, 0.7882, 0.4274, 0.7866, 0.4274, 0.7991, 0.4186, 0.7989, 0.4171, 0.7986, 0.4221, 0.7991, 0.3989, 0.7989, 0.4048, 0.7992, 0.4054, 0.7992, 0.4115, 0.799, 0.4115, 0.7989, 0.4171, 0.799, 0.4115, 0.7992, 0.4115, 0.7989, 0.4048, 0.7885, 0.4105, 0.7879, 0.4016, 0.7951, 0.4017, 0.7951, 0.4108, 0.7951, 0.3935, 0.7951, 0.3962, 0.7951, 0.3992, 0.7951, 0.4017, 0.7949, 0.3956, 0.7951, 0.396, 0.7951, 0.3947, 0.7951, 0.3935, 0.7782, 0.4178, 0.7782, 0.4122, 0.7866, 0.4117, 0.7867, 0.4173, 0.7878, 0.4186, 0.7931, 0.4189, 0.7931, 0.4274, 0.7882, 0.4274, 0.7951, 0.4173, 0.7951, 0.4164, 0.7946, 0.4171, 0.7951, 0.4108, 0.7951, 0.4121, 0.7951, 0.4139, 0.7951, 0.4163, 0.7951, 0.4189, 0.7951, 0.4189, 0.7782, 0.4122, 0.7782, 0.4109, 0.7866, 0.4117, 0.7878, 0.4186, 0.7867, 0.4173, 0.7866, 0.4117, 0.7885, 0.4105, 0.7951, 0.4108, 0.7946, 0.4171, 0.7931, 0.4189, 0.7867, 0.4173, 0.7878, 0.4186, 0.7782, 0.4178, 0.7951, 0.4274, 0.7951, 0.4189, 0.7951, 0.4189, 0.7951, 0.4274, 0.7931, 0.3936, 0.7949, 0.3956, 0.7951, 0.4017, 0.7879, 0.4016, 0.7867, 0.4002, 0.787, 0.3947, 0.7882, 0.3936, 0.8035, 0.4163, 0.8035, 0.4189, 0.7951, 0.4189, 0.7951, 0.4163, 0.8035, 0.4105, 0.8035, 0.4163, 0.7951, 0.4163, 0.7951, 0.4105, 0.7951, 0.4017, 0.7951, 0.3992, 0.7951, 0.4105, 0.7951, 0.4108, 0.7951, 0.4105, 0.7951, 0.4105, 0.7951, 0.3992, 0.7991, 0.3989, 0.7986, 0.3988, 0.7989, 0.4048, 0.7991, 0.4186, 0.7992, 0.4115, 0.7989, 0.4171, 0.7989, 0.4048, 0.7992, 0.4115, 0.7992, 0.4054, 0.7991, 0.4222, 0.7991, 0.4186, 0.7986, 0.4221, 0.9777, 0.4413, 0.9777, 0.4413, 0.9777, 0.4622, 0.9777, 0.4622, 0.9777, 0.4622, 0.9777, 0.4518, 0.9777, 0.4413, 0.9777, 0.4204, 0.9777, 0.4413, 0.9777, 0.4622, 0.9777, 0.4413, 0.9777, 0.4622, 0.9778, 0.4232, 0.9777, 0.4204, 0.9777, 0.4413, 0.9568, 0.41, 0.9777, 0.41, 0.9568, 0.41, 0.9777, 0.4831, 0.9777, 0.4622, 0.9777, 0.4831, 0.9568, 0.4097, 0.9777, 0.41, 0.9568, 0.41, 0.9777, 0.41, 0.9777, 0.41, 0.9777, 0.41, 0.9777, 0.4518, 0.9777, 0.4618, 0.9777, 0.4622, 0.9777, 0.4413, 0.9777, 0.4204, 0.9777, 0.4204, 0.9568, 0.41, 0.9777, 0.41, 0.9777, 0.41, 0.9777, 0.4413, 0.9777, 0.4413, 0.9777, 0.4518, 0.9777, 0.4618, 0.9777, 0.4831, 0.9777, 0.4831, 0.9777, 0.4831, 0.9777, 0.4622, 0.9777, 0.4622, 0.9777, 0.4423, 0.9777, 0.4413, 0.9777, 0.42, 0.9568, 0.4097, 0.9777, 0.41, 0.9777, 0.41, 0.9568, 0.4286, 0.9569, 0.4174, 0.9778, 0.4232, 0.9777, 0.4413, 0.9777, 0.4413, 0.9777, 0.4204, 0.9359, 0.4518, 0.9568, 0.4623, 0.9397, 0.459, 0.9359, 0.4521, 0.9359, 0.4518, 0.9359, 0.4518, 0.938, 0.4461, 0.9441, 0.4417, 0.9568, 0.4413, 0.9568, 0.4623, 0.9777, 0.4831, 0.9777, 0.4831, 0.9777, 0.4789, 0.9777, 0.4622, 0.9777, 0.4831, 0.9777, 0.4622, 0.9777, 0.4622, 0.9777, 0.4831, 0.9777, 0.4413, 0.9777, 0.4622, 0.9568, 0.4623, 0.9568, 0.4413, 0.9777, 0.4413, 0.9777, 0.4413, 0.9777, 0.4415, 0.9777, 0.4423, 0.9777, 0.4618, 0.9777, 0.4518, 0.9568, 0.4623, 0.9777, 0.4622, 0.9777, 0.4789, 0.9572, 0.4809, 0.9777, 0.4622, 0.9777, 0.4413, 0.9777, 0.4518, 0.9777, 0.4622, 0.9777, 0.4831, 0.9777, 0.4622, 0.9777, 0.4622, 0.9777, 0.4831, 0.9777, 0.4204, 0.9777, 0.4204, 0.9777, 0.4413, 0.9777, 0.4413, 0.9777, 0.4618, 0.9777, 0.4831, 0.9777, 0.4831, 0.9777, 0.4622, 0.9777, 0.4413, 0.9777, 0.4413, 0.9777, 0.4204, 0.9777, 0.42, 0.9777, 0.4423, 0.9986, 0.4415, 0.9986, 0.4616, 0.9777, 0.4618, 0.9778, 0.4232, 0.9777, 0.4413, 0.9568, 0.4413, 0.9568, 0.4286, 0.7938, 0.4553, 0.792, 0.4468, 0.7946, 0.4446, 0.792, 0.4468, 0.7866, 0.4469, 0.7866, 0.4391, 0.792, 0.439, 0.7946, 0.4401, 0.7946, 0.4446, 0.7867, 0.4229, 0.7916, 0.4227, 0.7934, 0.4238, 0.7945, 0.4259, 0.7942, 0.4284, 0.792, 0.4304, 0.7866, 0.4306, 0.7866, 0.4553, 0.7866, 0.4469, 0.792, 0.4468, 0.7916, 0.4553, 0.8028, 0.4406, 0.8028, 0.4438, 0.7946, 0.4446, 0.7946, 0.4401, 0.792, 0.4304, 0.7942, 0.4284, 0.7946, 0.4401, 0.792, 0.439, 0.7866, 0.4391, 0.7866, 0.4306, 0.792, 0.4304, 0.792, 0.439, 0.8028, 0.4438, 0.8028, 0.4472, 0.7946, 0.4446, 0.792, 0.4468, 0.7938, 0.4553, 0.7916, 0.4553, 0.7782, 0.4467, 0.7782, 0.4391, 0.7866, 0.4391, 0.7866, 0.4469, 0.7671, 0.4647, 0.7671, 0.4647, 0.7671, 0.4647, 0.7674, 0.4707, 0.7674, 0.4707, 0.7668, 0.4708, 0.7668, 0.4707, 0.7671, 0.4621, 0.7671, 0.4639, 0.7671, 0.4639, 0.7671, 0.4613, 0.7671, 0.4613, 0.7671, 0.4613, 0.7671, 0.4647, 0.7671, 0.4647, 0.7671, 0.4647, 0.7686, 0.4603, 0.7676, 0.4612, 0.7671, 0.4613, 0.7671, 0.4613, 0.7662, 0.4609, 0.7655, 0.4597, 0.7656, 0.458, 0.7687, 0.458, 0.7681, 0.4647, 0.7671, 0.4647, 0.7671, 0.4639, 0.7659, 0.4613, 0.7671, 0.4613, 0.7671, 0.4621, 0.768, 0.4651, 0.7688, 0.4661, 0.7687, 0.4681, 0.7656, 0.4681, 0.7657, 0.4658, 0.7666, 0.4648, 0.7671, 0.4647, 0.7671, 0.4647, 0.7671, 0.4692, 0.7674, 0.4707, 0.7668, 0.4707, 0.7687, 0.4681, 0.7686, 0.4717, 0.7674, 0.4707, 0.7671, 0.4692, 0.762, 0.468, 0.762, 0.4663, 0.7654, 0.4657, 0.7656, 0.4681, 0.7671, 0.4647, 0.7666, 0.4647, 0.7659, 0.4613, 0.7671, 0.4639, 0.7656, 0.4681, 0.7671, 0.4692, 0.7668, 0.4708, 0.7656, 0.4717, 0.7654, 0.4657, 0.7659, 0.4613, 0.7666, 0.4647, 0.7671, 0.4613, 0.7676, 0.4613, 0.7681, 0.4647, 0.7671, 0.4621, 0.7681, 0.4647, 0.7671, 0.4639, 0.7671, 0.4621, 0.7689, 0.4661, 0.7681, 0.4647, 0.7723, 0.4654, 0.7671, 0.4621, 0.7671, 0.4621, 0.7671, 0.4639, 0.7671, 0.4613, 0.7671, 0.4613, 0.7671, 0.4613, 0.7685, 0.4613, 0.7681, 0.4647, 0.7676, 0.4613, 0.7668, 0.4708, 0.7674, 0.4707, 0.7686, 0.4717, 0.7656, 0.4717, 0.7671, 0.4692, 0.7671, 0.4692, 0.7674, 0.4707, 0.7674, 0.4707, 0.7668, 0.4707, 0.7668, 0.4708, 0.7671, 0.4692, 0.7671, 0.4692, 0.7659, 0.4613, 0.7671, 0.4621, 0.7671, 0.4639, 0.762, 0.4663, 0.762, 0.4651, 0.7654, 0.4657, 0.7687, 0.468, 0.7688, 0.4661, 0.7723, 0.4654, 0.7723, 0.468, 0.7687, 0.4681, 0.7671, 0.4692, 0.7656, 0.4681, 0.7671, 0.4647, 0.7671, 0.4647, 0.7671, 0.4647, 0.7674, 0.4707, 0.7674, 0.4707, 0.7668, 0.4708, 0.7668, 0.4707, 0.7671, 0.4621, 0.7671, 0.4639, 0.7671, 0.4639, 0.7671, 0.4613, 0.7671, 0.4613, 0.7671, 0.4613, 0.7671, 0.4647, 0.7671, 0.4647, 0.7671, 0.4647, 0.7686, 0.4603, 0.7676, 0.4612, 0.7671, 0.4613, 0.7671, 0.4613, 0.7662, 0.4609, 0.7655, 0.4597, 0.7656, 0.458, 0.7687, 0.458, 0.7681, 0.4647, 0.7671, 0.4647, 0.7671, 0.4639, 0.7659, 0.4613, 0.7671, 0.4613, 0.7671, 0.4621, 0.768, 0.4651, 0.7688, 0.4661, 0.7687, 0.4681, 0.7656, 0.4681, 0.7657, 0.4658, 0.7666, 0.4648, 0.7671, 0.4647, 0.7671, 0.4647, 0.7671, 0.4692, 0.7674, 0.4707, 0.7668, 0.4707, 0.7687, 0.4681, 0.7686, 0.4717, 0.7674, 0.4707, 0.7671, 0.4692, 0.762, 0.468, 0.762, 0.4663, 0.7654, 0.4657, 0.7656, 0.4681, 0.7671, 0.4647, 0.7666, 0.4647, 0.7659, 0.4613, 0.7671, 0.4639, 0.7656, 0.4681, 0.7671, 0.4692, 0.7668, 0.4708, 0.7656, 0.4717, 0.7654, 0.4657, 0.7659, 0.4613, 0.7666, 0.4647, 0.7671, 0.4613, 0.7676, 0.4613, 0.7681, 0.4647, 0.7671, 0.4621, 0.7681, 0.4647, 0.7671, 0.4639, 0.7671, 0.4621, 0.7689, 0.4661, 0.7681, 0.4647, 0.7723, 0.4654, 0.7671, 0.4621, 0.7671, 0.4621, 0.7671, 0.4639, 0.7671, 0.4613, 0.7671, 0.4613, 0.7671, 0.4613, 0.7685, 0.4613, 0.7681, 0.4647, 0.7676, 0.4613, 0.7668, 0.4708, 0.7674, 0.4707, 0.7686, 0.4717, 0.7656, 0.4717, 0.7671, 0.4692, 0.7671, 0.4692, 0.7674, 0.4707, 0.7674, 0.4707, 0.7668, 0.4707, 0.7668, 0.4708, 0.7671, 0.4692, 0.7671, 0.4692, 0.7659, 0.4613, 0.7671, 0.4621, 0.7671, 0.4639, 0.762, 0.4663, 0.762, 0.4651, 0.7654, 0.4657, 0.7687, 0.468, 0.7688, 0.4661, 0.7723, 0.4654, 0.7723, 0.468, 0.7687, 0.4681, 0.7671, 0.4692, 0.7656, 0.4681, 0.7656, 0.4428, 0.7662, 0.4421, 0.766, 0.4414, 0.7662, 0.4419, 0.7661, 0.4413, 0.7661, 0.4413, 0.7656, 0.4429, 0.766, 0.4426, 0.7662, 0.4421, 0.7661, 0.4413, 0.7661, 0.4413, 0.7654, 0.4408, 0.7649, 0.4408, 0.7644, 0.441, 0.7641, 0.4414, 0.7654, 0.443, 0.766, 0.4426, 0.7656, 0.4429, 0.7649, 0.4408, 0.7654, 0.4408, 0.7644, 0.441, 0.7641, 0.4414, 0.764, 0.4417, 0.7641, 0.4423, 0.7641, 0.4423, 0.764, 0.4417, 0.7643, 0.4427, 0.764, 0.4417, 0.764, 0.4421, 0.7643, 0.4427, 0.7643, 0.4427, 0.764, 0.4421, 0.7647, 0.4429, 0.7654, 0.443, 0.7659, 0.4426, 0.766, 0.4426, 0.7644, 0.441, 0.7642, 0.4413, 0.764, 0.4417, 0.7661, 0.4413, 0.766, 0.4412, 0.7654, 0.4408, 0.7654, 0.4408, 0.7652, 0.4408, 0.7644, 0.441, 0.7647, 0.4427, 0.7644, 0.4424, 0.7656, 0.4415, 0.7647, 0.4429, 0.7647, 0.4427, 0.7659, 0.4426, 0.7659, 0.4426, 0.7647, 0.4427, 0.7661, 0.4422, 0.7652, 0.4408, 0.7656, 0.4415, 0.7642, 0.4413, 0.7661, 0.4422, 0.7656, 0.4415, 0.766, 0.4412, 0.766, 0.4412, 0.7656, 0.4415, 0.7652, 0.4408, 0.7641, 0.4423, 0.7642, 0.4424, 0.7646, 0.441, 0.7641, 0.4414, 0.7656, 0.4428, 0.7656, 0.4429, 0.7662, 0.4421, 0.7646, 0.441, 0.7649, 0.4408, 0.7641, 0.4414, 0.7649, 0.4408, 0.7646, 0.441, 0.766, 0.4414, 0.7661, 0.4413, 0.766, 0.4414, 0.7662, 0.4421, 0.7661, 0.4413, 0.7656, 0.4429, 0.7656, 0.4428, 0.7642, 0.4424, 0.7641, 0.4423, 0.7654, 0.443, 0.7656, 0.4429, 0.7641, 0.4423, 0.7643, 0.4427, 0.7661, 0.4413, 0.7662, 0.4421, 0.7662, 0.4419, 0.7649, 0.4408, 0.7661, 0.4413, 0.7654, 0.4408, 0.7662, 0.4419, 0.7662, 0.4419, 0.766, 0.4426, 0.7659, 0.4426, 0.7662, 0.4421, 0.766, 0.4426, 0.7662, 0.4419, 0.7641, 0.4414, 0.7644, 0.441, 0.764, 0.4417, 0.7654, 0.443, 0.7643, 0.4427, 0.7647, 0.4429, 0.7662, 0.4419, 0.7662, 0.4419, 0.7661, 0.4413, 0.764, 0.4417, 0.7642, 0.4413, 0.764, 0.4421, 0.7654, 0.443, 0.7647, 0.4429, 0.7659, 0.4426, 0.7661, 0.4413, 0.7662, 0.4419, 0.766, 0.4412, 0.7654, 0.4408, 0.766, 0.4412, 0.7652, 0.4408, 0.7644, 0.441, 0.7652, 0.4408, 0.7642, 0.4413, 0.7647, 0.4429, 0.764, 0.4421, 0.7647, 0.4427, 0.7662, 0.4419, 0.7659, 0.4426, 0.7661, 0.4422, 0.7662, 0.4419, 0.7661, 0.4422, 0.766, 0.4412, 0.764, 0.4421, 0.7642, 0.4413, 0.7647, 0.4427, 0.7661, 0.4422, 0.7647, 0.4427, 0.7656, 0.4415, 0.7642, 0.4413, 0.7656, 0.4415, 0.7644, 0.4424, 0.7647, 0.4427, 0.7642, 0.4413, 0.7644, 0.4424, 0.7671, 0.4647, 0.7671, 0.4647, 0.7671, 0.4647, 0.7674, 0.4707, 0.7674, 0.4707, 0.7668, 0.4708, 0.7668, 0.4707, 0.7671, 0.4621, 0.7671, 0.4639, 0.7671, 0.4639, 0.7671, 0.4613, 0.7671, 0.4613, 0.7671, 0.4613, 0.7671, 0.4647, 0.7671, 0.4647, 0.7671, 0.4647, 0.7686, 0.4603, 0.7676, 0.4612, 0.7671, 0.4613, 0.7671, 0.4613, 0.7662, 0.4609, 0.7655, 0.4597, 0.7656, 0.458, 0.7687, 0.458, 0.7681, 0.4647, 0.7671, 0.4647, 0.7671, 0.4639, 0.7659, 0.4613, 0.7671, 0.4613, 0.7671, 0.4621, 0.768, 0.4651, 0.7688, 0.4661, 0.7687, 0.4681, 0.7656, 0.4681, 0.7657, 0.4658, 0.7666, 0.4648, 0.7671, 0.4647, 0.7671, 0.4647, 0.7671, 0.4692, 0.7674, 0.4707, 0.7668, 0.4707, 0.7687, 0.4681, 0.7686, 0.4717, 0.7674, 0.4707, 0.7671, 0.4692, 0.762, 0.468, 0.762, 0.4663, 0.7654, 0.4657, 0.7656, 0.4681, 0.7671, 0.4647, 0.7666, 0.4647, 0.7659, 0.4613, 0.7671, 0.4639, 0.7656, 0.4681, 0.7671, 0.4692, 0.7668, 0.4708, 0.7656, 0.4717, 0.7654, 0.4657, 0.7659, 0.4613, 0.7666, 0.4647, 0.7671, 0.4613, 0.7676, 0.4613, 0.7681, 0.4647, 0.7671, 0.4621, 0.7681, 0.4647, 0.7671, 0.4639, 0.7671, 0.4621, 0.7689, 0.4661, 0.7681, 0.4647, 0.7723, 0.4654, 0.7671, 0.4621, 0.7671, 0.4621, 0.7671, 0.4639, 0.7671, 0.4613, 0.7671, 0.4613, 0.7671, 0.4613, 0.7685, 0.4613, 0.7681, 0.4647, 0.7676, 0.4613, 0.7668, 0.4708, 0.7674, 0.4707, 0.7686, 0.4717, 0.7656, 0.4717, 0.7671, 0.4692, 0.7671, 0.4692, 0.7674, 0.4707, 0.7674, 0.4707, 0.7668, 0.4707, 0.7668, 0.4708, 0.7671, 0.4692, 0.7671, 0.4692, 0.7659, 0.4613, 0.7671, 0.4621, 0.7671, 0.4639, 0.762, 0.4663, 0.762, 0.4651, 0.7654, 0.4657, 0.7687, 0.468, 0.7688, 0.4661, 0.7723, 0.4654, 0.7723, 0.468, 0.7687, 0.4681, 0.7671, 0.4692, 0.7656, 0.4681, 0.7671, 0.4647, 0.7671, 0.4647, 0.7671, 0.4647, 0.7674, 0.4707, 0.7674, 0.4707, 0.7668, 0.4708, 0.7668, 0.4707, 0.7671, 0.4621, 0.7671, 0.4639, 0.7671, 0.4639, 0.7671, 0.4613, 0.7671, 0.4613, 0.7671, 0.4613, 0.7671, 0.4647, 0.7671, 0.4647, 0.7671, 0.4647, 0.7686, 0.4603, 0.7676, 0.4612, 0.7671, 0.4613, 0.7671, 0.4613, 0.7662, 0.4609, 0.7655, 0.4597, 0.7656, 0.458, 0.7687, 0.458, 0.7681, 0.4647, 0.7671, 0.4647, 0.7671, 0.4639, 0.7659, 0.4613, 0.7671, 0.4613, 0.7671, 0.4621, 0.768, 0.4651, 0.7688, 0.4661, 0.7687, 0.4681, 0.7656, 0.4681, 0.7657, 0.4658, 0.7666, 0.4648, 0.7671, 0.4647, 0.7671, 0.4647, 0.7671, 0.4692, 0.7674, 0.4707, 0.7668, 0.4707, 0.7687, 0.4681, 0.7686, 0.4717, 0.7674, 0.4707, 0.7671, 0.4692, 0.762, 0.468, 0.762, 0.4663, 0.7654, 0.4657, 0.7656, 0.4681, 0.7671, 0.4647, 0.7666, 0.4647, 0.7659, 0.4613, 0.7671, 0.4639, 0.7656, 0.4681, 0.7671, 0.4692, 0.7668, 0.4708, 0.7656, 0.4717, 0.7654, 0.4657, 0.7659, 0.4613, 0.7666, 0.4647, 0.7671, 0.4613, 0.7676, 0.4613, 0.7681, 0.4647, 0.7671, 0.4621, 0.7681, 0.4647, 0.7671, 0.4639, 0.7671, 0.4621, 0.7689, 0.4661, 0.7681, 0.4647, 0.7723, 0.4654, 0.7671, 0.4621, 0.7671, 0.4621, 0.7671, 0.4639, 0.7671, 0.4613, 0.7671, 0.4613, 0.7671, 0.4613, 0.7685, 0.4613, 0.7681, 0.4647, 0.7676, 0.4613, 0.7668, 0.4708, 0.7674, 0.4707, 0.7686, 0.4717, 0.7656, 0.4717, 0.7671, 0.4692, 0.7671, 0.4692, 0.7674, 0.4707, 0.7674, 0.4707, 0.7668, 0.4707, 0.7668, 0.4708, 0.7671, 0.4692, 0.7671, 0.4692, 0.7659, 0.4613, 0.7671, 0.4621, 0.7671, 0.4639, 0.762, 0.4663, 0.762, 0.4651, 0.7654, 0.4657, 0.7687, 0.468, 0.7688, 0.4661, 0.7723, 0.4654, 0.7723, 0.468, 0.7687, 0.4681, 0.7671, 0.4692, 0.7656, 0.4681, 0.7671, 0.4647, 0.7671, 0.4647, 0.7671, 0.4647, 0.7674, 0.4707, 0.7674, 0.4707, 0.7668, 0.4708, 0.7668, 0.4707, 0.7671, 0.4621, 0.7671, 0.4639, 0.7671, 0.4639, 0.7671, 0.4613, 0.7671, 0.4613, 0.7671, 0.4613, 0.7671, 0.4647, 0.7671, 0.4647, 0.7671, 0.4647, 0.7686, 0.4603, 0.7676, 0.4612, 0.7671, 0.4613, 0.7671, 0.4613, 0.7662, 0.4609, 0.7655, 0.4597, 0.7656, 0.458, 0.7687, 0.458, 0.7681, 0.4647, 0.7671, 0.4647, 0.7671, 0.4639, 0.7659, 0.4613, 0.7671, 0.4613, 0.7671, 0.4621, 0.768, 0.4651, 0.7688, 0.4661, 0.7687, 0.4681, 0.7656, 0.4681, 0.7657, 0.4658, 0.7666, 0.4648, 0.7671, 0.4647, 0.7671, 0.4647, 0.7671, 0.4692, 0.7674, 0.4707, 0.7668, 0.4707, 0.7687, 0.4681, 0.7686, 0.4717, 0.7674, 0.4707, 0.7671, 0.4692, 0.762, 0.468, 0.762, 0.4663, 0.7654, 0.4657, 0.7656, 0.4681, 0.7671, 0.4647, 0.7666, 0.4647, 0.7659, 0.4613, 0.7671, 0.4639, 0.7656, 0.4681, 0.7671, 0.4692, 0.7668, 0.4708, 0.7656, 0.4717, 0.7654, 0.4657, 0.7659, 0.4613, 0.7666, 0.4647, 0.7671, 0.4613, 0.7676, 0.4613, 0.7681, 0.4647, 0.7671, 0.4621, 0.7681, 0.4647, 0.7671, 0.4639, 0.7671, 0.4621, 0.7689, 0.4661, 0.7681, 0.4647, 0.7723, 0.4654, 0.7671, 0.4621, 0.7671, 0.4621, 0.7671, 0.4639, 0.7671, 0.4613, 0.7671, 0.4613, 0.7671, 0.4613, 0.7685, 0.4613, 0.7681, 0.4647, 0.7676, 0.4613, 0.7668, 0.4708, 0.7674, 0.4707, 0.7686, 0.4717, 0.7656, 0.4717, 0.7671, 0.4692, 0.7671, 0.4692, 0.7674, 0.4707, 0.7674, 0.4707, 0.7668, 0.4707, 0.7668, 0.4708, 0.7671, 0.4692, 0.7671, 0.4692, 0.7659, 0.4613, 0.7671, 0.4621, 0.7671, 0.4639, 0.762, 0.4663, 0.762, 0.4651, 0.7654, 0.4657, 0.7687, 0.468, 0.7688, 0.4661, 0.7723, 0.4654, 0.7723, 0.468, 0.7687, 0.4681, 0.7671, 0.4692, 0.7656, 0.4681, 0.766, 0.4194, 0.7696, 0.4194, 0.7696, 0.423, 0.766, 0.423, 0.766, 0.423, 0.7696, 0.423, 0.7696, 0.4266, 0.766, 0.4266, 0.766, 0.4266, 0.7696, 0.4266, 0.7696, 0.4302, 0.766, 0.4302, 0.7624, 0.423, 0.766, 0.423, 0.766, 0.4266, 0.7624, 0.4266, 0.7696, 0.423, 0.7732, 0.423, 0.7732, 0.4266, 0.7696, 0.4266, 0.7647, 0.4442, 0.7692, 0.4442, 0.7692, 0.4487, 0.7647, 0.4487, 0.7647, 0.4487, 0.7692, 0.4487, 0.7692, 0.4531, 0.7647, 0.4531, 0.7647, 0.4531, 0.7692, 0.4531, 0.7692, 0.4576, 0.7647, 0.4576, 0.7602, 0.4487, 0.7647, 0.4487, 0.7647, 0.4531, 0.7602, 0.4531, 0.7692, 0.4487, 0.7737, 0.4487, 0.7737, 0.4531, 0.7692, 0.4531, 0.7656, 0.4428, 0.7662, 0.4421, 0.766, 0.4414, 0.7662, 0.4419, 0.7661, 0.4413, 0.7661, 0.4413, 0.7656, 0.4429, 0.766, 0.4426, 0.7662, 0.4421, 0.7661, 0.4413, 0.7661, 0.4413, 0.7654, 0.4408, 0.7649, 0.4408, 0.7644, 0.441, 0.7641, 0.4414, 0.7654, 0.443, 0.766, 0.4426, 0.7656, 0.4429, 0.7649, 0.4408, 0.7654, 0.4408, 0.7644, 0.441, 0.7641, 0.4414, 0.764, 0.4417, 0.7641, 0.4423, 0.7641, 0.4423, 0.764, 0.4417, 0.7643, 0.4427, 0.764, 0.4417, 0.764, 0.4421, 0.7643, 0.4427, 0.7643, 0.4427, 0.764, 0.4421, 0.7647, 0.4429, 0.7654, 0.443, 0.7659, 0.4426, 0.766, 0.4426, 0.7644, 0.441, 0.7642, 0.4413, 0.764, 0.4417, 0.7661, 0.4413, 0.766, 0.4412, 0.7654, 0.4408, 0.7654, 0.4408, 0.7652, 0.4408, 0.7644, 0.441, 0.7647, 0.4427, 0.7644, 0.4424, 0.7656, 0.4415, 0.7647, 0.4429, 0.7647, 0.4427, 0.7659, 0.4426, 0.7659, 0.4426, 0.7647, 0.4427, 0.7661, 0.4422, 0.7652, 0.4408, 0.7656, 0.4415, 0.7642, 0.4413, 0.7661, 0.4422, 0.7656, 0.4415, 0.766, 0.4412, 0.766, 0.4412, 0.7656, 0.4415, 0.7652, 0.4408, 0.7641, 0.4423, 0.7642, 0.4424, 0.7646, 0.441, 0.7641, 0.4414, 0.7656, 0.4428, 0.7656, 0.4429, 0.7662, 0.4421, 0.7646, 0.441, 0.7649, 0.4408, 0.7641, 0.4414, 0.7649, 0.4408, 0.7646, 0.441, 0.766, 0.4414, 0.7661, 0.4413, 0.766, 0.4414, 0.7662, 0.4421, 0.7661, 0.4413, 0.7656, 0.4429, 0.7656, 0.4428, 0.7642, 0.4424, 0.7641, 0.4423, 0.7654, 0.443, 0.7656, 0.4429, 0.7641, 0.4423, 0.7643, 0.4427, 0.7661, 0.4413, 0.7662, 0.4421, 0.7662, 0.4419, 0.7649, 0.4408, 0.7661, 0.4413, 0.7654, 0.4408, 0.7662, 0.4419, 0.7662, 0.4419, 0.766, 0.4426, 0.7659, 0.4426, 0.7662, 0.4421, 0.766, 0.4426, 0.7662, 0.4419, 0.7641, 0.4414, 0.7644, 0.441, 0.764, 0.4417, 0.7654, 0.443, 0.7643, 0.4427, 0.7647, 0.4429, 0.7662, 0.4419, 0.7662, 0.4419, 0.7661, 0.4413, 0.764, 0.4417, 0.7642, 0.4413, 0.764, 0.4421, 0.7654, 0.443, 0.7647, 0.4429, 0.7659, 0.4426, 0.7661, 0.4413, 0.7662, 0.4419, 0.766, 0.4412, 0.7654, 0.4408, 0.766, 0.4412, 0.7652, 0.4408, 0.7644, 0.441, 0.7652, 0.4408, 0.7642, 0.4413, 0.7647, 0.4429, 0.764, 0.4421, 0.7647, 0.4427, 0.7662, 0.4419, 0.7659, 0.4426, 0.7661, 0.4422, 0.7662, 0.4419, 0.7661, 0.4422, 0.766, 0.4412, 0.764, 0.4421, 0.7642, 0.4413, 0.7647, 0.4427, 0.7661, 0.4422, 0.7647, 0.4427, 0.7656, 0.4415, 0.7642, 0.4413, 0.7656, 0.4415, 0.7644, 0.4424, 0.7647, 0.4427, 0.7642, 0.4413, 0.7644, 0.4424, 0.7656, 0.4428, 0.7662, 0.4421, 0.766, 0.4414, 0.7662, 0.4419, 0.7661, 0.4413, 0.7661, 0.4413, 0.7656, 0.4429, 0.766, 0.4426, 0.7662, 0.4421, 0.7661, 0.4413, 0.7661, 0.4413, 0.7654, 0.4408, 0.7649, 0.4408, 0.7644, 0.441, 0.7641, 0.4414, 0.7654, 0.443, 0.766, 0.4426, 0.7656, 0.4429, 0.7649, 0.4408, 0.7654, 0.4408, 0.7644, 0.441, 0.7641, 0.4414, 0.764, 0.4417, 0.7641, 0.4423, 0.7641, 0.4423, 0.764, 0.4417, 0.7643, 0.4427, 0.764, 0.4417, 0.764, 0.4421, 0.7643, 0.4427, 0.7643, 0.4427, 0.764, 0.4421, 0.7647, 0.4429, 0.7654, 0.443, 0.7659, 0.4426, 0.766, 0.4426, 0.7644, 0.441, 0.7642, 0.4413, 0.764, 0.4417, 0.7661, 0.4413, 0.766, 0.4412, 0.7654, 0.4408, 0.7654, 0.4408, 0.7652, 0.4408, 0.7644, 0.441, 0.7647, 0.4427, 0.7644, 0.4424, 0.7656, 0.4415, 0.7647, 0.4429, 0.7647, 0.4427, 0.7659, 0.4426, 0.7659, 0.4426, 0.7647, 0.4427, 0.7661, 0.4422, 0.7652, 0.4408, 0.7656, 0.4415, 0.7642, 0.4413, 0.7661, 0.4422, 0.7656, 0.4415, 0.766, 0.4412, 0.766, 0.4412, 0.7656, 0.4415, 0.7652, 0.4408, 0.7641, 0.4423, 0.7642, 0.4424, 0.7646, 0.441, 0.7641, 0.4414, 0.7656, 0.4428, 0.7656, 0.4429, 0.7662, 0.4421, 0.7646, 0.441, 0.7649, 0.4408, 0.7641, 0.4414, 0.7649, 0.4408, 0.7646, 0.441, 0.766, 0.4414, 0.7661, 0.4413, 0.766, 0.4414, 0.7662, 0.4421, 0.7661, 0.4413, 0.7656, 0.4429, 0.7656, 0.4428, 0.7642, 0.4424, 0.7641, 0.4423, 0.7654, 0.443, 0.7656, 0.4429, 0.7641, 0.4423, 0.7643, 0.4427, 0.7661, 0.4413, 0.7662, 0.4421, 0.7662, 0.4419, 0.7649, 0.4408, 0.7661, 0.4413, 0.7654, 0.4408, 0.7662, 0.4419, 0.7662, 0.4419, 0.766, 0.4426, 0.7659, 0.4426, 0.7662, 0.4421, 0.766, 0.4426, 0.7662, 0.4419, 0.7641, 0.4414, 0.7644, 0.441, 0.764, 0.4417, 0.7654, 0.443, 0.7643, 0.4427, 0.7647, 0.4429, 0.7662, 0.4419, 0.7662, 0.4419, 0.7661, 0.4413, 0.764, 0.4417, 0.7642, 0.4413, 0.764, 0.4421, 0.7654, 0.443, 0.7647, 0.4429, 0.7659, 0.4426, 0.7661, 0.4413, 0.7662, 0.4419, 0.766, 0.4412, 0.7654, 0.4408, 0.766, 0.4412, 0.7652, 0.4408, 0.7644, 0.441, 0.7652, 0.4408, 0.7642, 0.4413, 0.7647, 0.4429, 0.764, 0.4421, 0.7647, 0.4427, 0.7662, 0.4419, 0.7659, 0.4426, 0.7661, 0.4422, 0.7662, 0.4419, 0.7661, 0.4422, 0.766, 0.4412, 0.764, 0.4421, 0.7642, 0.4413, 0.7647, 0.4427, 0.7661, 0.4422, 0.7647, 0.4427, 0.7656, 0.4415, 0.7642, 0.4413, 0.7656, 0.4415, 0.7644, 0.4424, 0.7647, 0.4427, 0.7642, 0.4413, 0.7644, 0.4424, 0.7656, 0.4428, 0.7662, 0.4421, 0.766, 0.4414, 0.7662, 0.4419, 0.7661, 0.4413, 0.7661, 0.4413, 0.7656, 0.4429, 0.766, 0.4426, 0.7662, 0.4421, 0.7661, 0.4413, 0.7661, 0.4413, 0.7654, 0.4408, 0.7649, 0.4408, 0.7644, 0.441, 0.7641, 0.4414, 0.7654, 0.443, 0.766, 0.4426, 0.7656, 0.4429, 0.7649, 0.4408, 0.7654, 0.4408, 0.7644, 0.441, 0.7641, 0.4414, 0.764, 0.4417, 0.7641, 0.4423, 0.7641, 0.4423, 0.764, 0.4417, 0.7643, 0.4427, 0.764, 0.4417, 0.764, 0.4421, 0.7643, 0.4427, 0.7643, 0.4427, 0.764, 0.4421, 0.7647, 0.4429, 0.7654, 0.443, 0.7659, 0.4426, 0.766, 0.4426, 0.7644, 0.441, 0.7642, 0.4413, 0.764, 0.4417, 0.7661, 0.4413, 0.766, 0.4412, 0.7654, 0.4408, 0.7654, 0.4408, 0.7652, 0.4408, 0.7644, 0.441, 0.7647, 0.4427, 0.7644, 0.4424, 0.7656, 0.4415, 0.7647, 0.4429, 0.7647, 0.4427, 0.7659, 0.4426, 0.7659, 0.4426, 0.7647, 0.4427, 0.7661, 0.4422, 0.7652, 0.4408, 0.7656, 0.4415, 0.7642, 0.4413, 0.7661, 0.4422, 0.7656, 0.4415, 0.766, 0.4412, 0.766, 0.4412, 0.7656, 0.4415, 0.7652, 0.4408, 0.7641, 0.4423, 0.7642, 0.4424, 0.7646, 0.441, 0.7641, 0.4414, 0.7656, 0.4428, 0.7656, 0.4429, 0.7662, 0.4421, 0.7646, 0.441, 0.7649, 0.4408, 0.7641, 0.4414, 0.7649, 0.4408, 0.7646, 0.441, 0.766, 0.4414, 0.7661, 0.4413, 0.766, 0.4414, 0.7662, 0.4421, 0.7661, 0.4413, 0.7656, 0.4429, 0.7656, 0.4428, 0.7642, 0.4424, 0.7641, 0.4423, 0.7654, 0.443, 0.7656, 0.4429, 0.7641, 0.4423, 0.7643, 0.4427, 0.7661, 0.4413, 0.7662, 0.4421, 0.7662, 0.4419, 0.7649, 0.4408, 0.7661, 0.4413, 0.7654, 0.4408, 0.7662, 0.4419, 0.7662, 0.4419, 0.766, 0.4426, 0.7659, 0.4426, 0.7662, 0.4421, 0.766, 0.4426, 0.7662, 0.4419, 0.7641, 0.4414, 0.7644, 0.441, 0.764, 0.4417, 0.7654, 0.443, 0.7643, 0.4427, 0.7647, 0.4429, 0.7662, 0.4419, 0.7662, 0.4419, 0.7661, 0.4413, 0.764, 0.4417, 0.7642, 0.4413, 0.764, 0.4421, 0.7654, 0.443, 0.7647, 0.4429, 0.7659, 0.4426, 0.7661, 0.4413, 0.7662, 0.4419, 0.766, 0.4412, 0.7654, 0.4408, 0.766, 0.4412, 0.7652, 0.4408, 0.7644, 0.441, 0.7652, 0.4408, 0.7642, 0.4413, 0.7647, 0.4429, 0.764, 0.4421, 0.7647, 0.4427, 0.7662, 0.4419, 0.7659, 0.4426, 0.7661, 0.4422, 0.7662, 0.4419, 0.7661, 0.4422, 0.766, 0.4412, 0.764, 0.4421, 0.7642, 0.4413, 0.7647, 0.4427, 0.7661, 0.4422, 0.7647, 0.4427, 0.7656, 0.4415, 0.7642, 0.4413, 0.7656, 0.4415, 0.7644, 0.4424, 0.7647, 0.4427, 0.7642, 0.4413, 0.7644, 0.4424, 0.7656, 0.4428, 0.7662, 0.4421, 0.766, 0.4414, 0.7662, 0.4419, 0.7661, 0.4413, 0.7661, 0.4413, 0.7656, 0.4429, 0.766, 0.4426, 0.7662, 0.4421, 0.7661, 0.4413, 0.7661, 0.4413, 0.7654, 0.4408, 0.7649, 0.4408, 0.7644, 0.441, 0.7641, 0.4414, 0.7654, 0.443, 0.766, 0.4426, 0.7656, 0.4429, 0.7649, 0.4408, 0.7654, 0.4408, 0.7644, 0.441, 0.7641, 0.4414, 0.764, 0.4417, 0.7641, 0.4423, 0.7641, 0.4423, 0.764, 0.4417, 0.7643, 0.4427, 0.764, 0.4417, 0.764, 0.4421, 0.7643, 0.4427, 0.7643, 0.4427, 0.764, 0.4421, 0.7647, 0.4429, 0.7654, 0.443, 0.7659, 0.4426, 0.766, 0.4426, 0.7644, 0.441, 0.7642, 0.4413, 0.764, 0.4417, 0.7661, 0.4413, 0.766, 0.4412, 0.7654, 0.4408, 0.7654, 0.4408, 0.7652, 0.4408, 0.7644, 0.441, 0.7647, 0.4427, 0.7644, 0.4424, 0.7656, 0.4415, 0.7647, 0.4429, 0.7647, 0.4427, 0.7659, 0.4426, 0.7659, 0.4426, 0.7647, 0.4427, 0.7661, 0.4422, 0.7652, 0.4408, 0.7656, 0.4415, 0.7642, 0.4413, 0.7661, 0.4422, 0.7656, 0.4415, 0.766, 0.4412, 0.766, 0.4412, 0.7656, 0.4415, 0.7652, 0.4408, 0.7641, 0.4423, 0.7642, 0.4424, 0.7646, 0.441, 0.7641, 0.4414, 0.7656, 0.4428, 0.7656, 0.4429, 0.7662, 0.4421, 0.7646, 0.441, 0.7649, 0.4408, 0.7641, 0.4414, 0.7649, 0.4408, 0.7646, 0.441, 0.766, 0.4414, 0.7661, 0.4413, 0.766, 0.4414, 0.7662, 0.4421, 0.7661, 0.4413, 0.7656, 0.4429, 0.7656, 0.4428, 0.7642, 0.4424, 0.7641, 0.4423, 0.7654, 0.443, 0.7656, 0.4429, 0.7641, 0.4423, 0.7643, 0.4427, 0.7661, 0.4413, 0.7662, 0.4421, 0.7662, 0.4419, 0.7649, 0.4408, 0.7661, 0.4413, 0.7654, 0.4408, 0.7662, 0.4419, 0.7662, 0.4419, 0.766, 0.4426, 0.7659, 0.4426, 0.7662, 0.4421, 0.766, 0.4426, 0.7662, 0.4419, 0.7641, 0.4414, 0.7644, 0.441, 0.764, 0.4417, 0.7654, 0.443, 0.7643, 0.4427, 0.7647, 0.4429, 0.7662, 0.4419, 0.7662, 0.4419, 0.7661, 0.4413, 0.764, 0.4417, 0.7642, 0.4413, 0.764, 0.4421, 0.7654, 0.443, 0.7647, 0.4429, 0.7659, 0.4426, 0.7661, 0.4413, 0.7662, 0.4419, 0.766, 0.4412, 0.7654, 0.4408, 0.766, 0.4412, 0.7652, 0.4408, 0.7644, 0.441, 0.7652, 0.4408, 0.7642, 0.4413, 0.7647, 0.4429, 0.764, 0.4421, 0.7647, 0.4427, 0.7662, 0.4419, 0.7659, 0.4426, 0.7661, 0.4422, 0.7662, 0.4419, 0.7661, 0.4422, 0.766, 0.4412, 0.764, 0.4421, 0.7642, 0.4413, 0.7647, 0.4427, 0.7661, 0.4422, 0.7647, 0.4427, 0.7656, 0.4415, 0.7642, 0.4413, 0.7656, 0.4415, 0.7644, 0.4424, 0.7647, 0.4427, 0.7642, 0.4413, 0.7644, 0.4424, 0.7656, 0.4428, 0.7662, 0.4421, 0.766, 0.4414, 0.7662, 0.4419, 0.7661, 0.4413, 0.7661, 0.4413, 0.7656, 0.4429, 0.766, 0.4426, 0.7662, 0.4421, 0.7661, 0.4413, 0.7661, 0.4413, 0.7654, 0.4408, 0.7649, 0.4408, 0.7644, 0.441, 0.7641, 0.4414, 0.7654, 0.443, 0.766, 0.4426, 0.7656, 0.4429, 0.7649, 0.4408, 0.7654, 0.4408, 0.7644, 0.441, 0.7641, 0.4414, 0.764, 0.4417, 0.7641, 0.4423, 0.7641, 0.4423, 0.764, 0.4417, 0.7643, 0.4427, 0.764, 0.4417, 0.764, 0.4421, 0.7643, 0.4427, 0.7643, 0.4427, 0.764, 0.4421, 0.7647, 0.4429, 0.7654, 0.443, 0.7659, 0.4426, 0.766, 0.4426, 0.7644, 0.441, 0.7642, 0.4413, 0.764, 0.4417, 0.7661, 0.4413, 0.766, 0.4412, 0.7654, 0.4408, 0.7654, 0.4408, 0.7652, 0.4408, 0.7644, 0.441, 0.7647, 0.4427, 0.7644, 0.4424, 0.7656, 0.4415, 0.7647, 0.4429, 0.7647, 0.4427, 0.7659, 0.4426, 0.7659, 0.4426, 0.7647, 0.4427, 0.7661, 0.4422, 0.7652, 0.4408, 0.7656, 0.4415, 0.7642, 0.4413, 0.7661, 0.4422, 0.7656, 0.4415, 0.766, 0.4412, 0.766, 0.4412, 0.7656, 0.4415, 0.7652, 0.4408, 0.7641, 0.4423, 0.7642, 0.4424, 0.7646, 0.441, 0.7641, 0.4414, 0.7656, 0.4428, 0.7656, 0.4429, 0.7662, 0.4421, 0.7646, 0.441, 0.7649, 0.4408, 0.7641, 0.4414, 0.7649, 0.4408, 0.7646, 0.441, 0.766, 0.4414, 0.7661, 0.4413, 0.766, 0.4414, 0.7662, 0.4421, 0.7661, 0.4413, 0.7656, 0.4429, 0.7656, 0.4428, 0.7642, 0.4424, 0.7641, 0.4423, 0.7654, 0.443, 0.7656, 0.4429, 0.7641, 0.4423, 0.7643, 0.4427, 0.7661, 0.4413, 0.7662, 0.4421, 0.7662, 0.4419, 0.7649, 0.4408, 0.7661, 0.4413, 0.7654, 0.4408, 0.7662, 0.4419, 0.7662, 0.4419, 0.766, 0.4426, 0.7659, 0.4426, 0.7662, 0.4421, 0.766, 0.4426, 0.7662, 0.4419, 0.7641, 0.4414, 0.7644, 0.441, 0.764, 0.4417, 0.7654, 0.443, 0.7643, 0.4427, 0.7647, 0.4429, 0.7662, 0.4419, 0.7662, 0.4419, 0.7661, 0.4413, 0.764, 0.4417, 0.7642, 0.4413, 0.764, 0.4421, 0.7654, 0.443, 0.7647, 0.4429, 0.7659, 0.4426, 0.7661, 0.4413, 0.7662, 0.4419, 0.766, 0.4412, 0.7654, 0.4408, 0.766, 0.4412, 0.7652, 0.4408, 0.7644, 0.441, 0.7652, 0.4408, 0.7642, 0.4413, 0.7647, 0.4429, 0.764, 0.4421, 0.7647, 0.4427, 0.7662, 0.4419, 0.7659, 0.4426, 0.7661, 0.4422, 0.7662, 0.4419, 0.7661, 0.4422, 0.766, 0.4412, 0.764, 0.4421, 0.7642, 0.4413, 0.7647, 0.4427, 0.7661, 0.4422, 0.7647, 0.4427, 0.7656, 0.4415, 0.7642, 0.4413, 0.7656, 0.4415, 0.7644, 0.4424, 0.7647, 0.4427, 0.7642, 0.4413, 0.7644, 0.4424, 0.7647, 0.4442, 0.7692, 0.4442, 0.7692, 0.4487, 0.7647, 0.4487, 0.7647, 0.4487, 0.7692, 0.4487, 0.7692, 0.4531, 0.7647, 0.4531, 0.7647, 0.4531, 0.7692, 0.4531, 0.7692, 0.4576, 0.7647, 0.4576, 0.7602, 0.4487, 0.7647, 0.4487, 0.7647, 0.4531, 0.7602, 0.4531, 0.7692, 0.4487, 0.7737, 0.4487, 0.7737, 0.4531, 0.7692, 0.4531, 0.7647, 0.4442, 0.7692, 0.4442, 0.7692, 0.4487, 0.7647, 0.4487, 0.7647, 0.4487, 0.7692, 0.4487, 0.7692, 0.4531, 0.7647, 0.4531, 0.7647, 0.4531, 0.7692, 0.4531, 0.7692, 0.4576, 0.7647, 0.4576, 0.7602, 0.4487, 0.7647, 0.4487, 0.7647, 0.4531, 0.7602, 0.4531, 0.7692, 0.4487, 0.7737, 0.4487, 0.7737, 0.4531, 0.7692, 0.4531, 0.7647, 0.4442, 0.7692, 0.4442, 0.7692, 0.4487, 0.7647, 0.4487, 0.7647, 0.4487, 0.7692, 0.4487, 0.7692, 0.4531, 0.7647, 0.4531, 0.7647, 0.4531, 0.7692, 0.4531, 0.7692, 0.4576, 0.7647, 0.4576, 0.7602, 0.4487, 0.7647, 0.4487, 0.7647, 0.4531, 0.7602, 0.4531, 0.7692, 0.4487, 0.7737, 0.4487, 0.7737, 0.4531, 0.7692, 0.4531, 0.7647, 0.4442, 0.7692, 0.4442, 0.7692, 0.4487, 0.7647, 0.4487, 0.7647, 0.4487, 0.7692, 0.4487, 0.7692, 0.4531, 0.7647, 0.4531, 0.7647, 0.4531, 0.7692, 0.4531, 0.7692, 0.4576, 0.7647, 0.4576, 0.7602, 0.4487, 0.7647, 0.4487, 0.7647, 0.4531, 0.7602, 0.4531, 0.7692, 0.4487, 0.7737, 0.4487, 0.7737, 0.4531, 0.7692, 0.4531, 0.7647, 0.4442, 0.7692, 0.4442, 0.7692, 0.4487, 0.7647, 0.4487, 0.7647, 0.4487, 0.7692, 0.4487, 0.7692, 0.4531, 0.7647, 0.4531, 0.7647, 0.4531, 0.7692, 0.4531, 0.7692, 0.4576, 0.7647, 0.4576, 0.7602, 0.4487, 0.7647, 0.4487, 0.7647, 0.4531, 0.7602, 0.4531, 0.7692, 0.4487, 0.7737, 0.4487, 0.7737, 0.4531, 0.7692, 0.4531, 0.7647, 0.4442, 0.7692, 0.4442, 0.7692, 0.4487, 0.7647, 0.4487, 0.7647, 0.4487, 0.7692, 0.4487, 0.7692, 0.4531, 0.7647, 0.4531, 0.7647, 0.4531, 0.7692, 0.4531, 0.7692, 0.4576, 0.7647, 0.4576, 0.7602, 0.4487, 0.7647, 0.4487, 0.7647, 0.4531, 0.7602, 0.4531, 0.7692, 0.4487, 0.7737, 0.4487, 0.7737, 0.4531, 0.7692, 0.4531, 0.7647, 0.4442, 0.7692, 0.4442, 0.7692, 0.4487, 0.7647, 0.4487, 0.7647, 0.4487, 0.7692, 0.4487, 0.7692, 0.4531, 0.7647, 0.4531, 0.7647, 0.4531, 0.7692, 0.4531, 0.7692, 0.4576, 0.7647, 0.4576, 0.7602, 0.4487, 0.7647, 0.4487, 0.7647, 0.4531, 0.7602, 0.4531, 0.7692, 0.4487, 0.7737, 0.4487, 0.7737, 0.4531, 0.7692, 0.4531, 0.7647, 0.4442, 0.7692, 0.4442, 0.7692, 0.4487, 0.7647, 0.4487, 0.7647, 0.4487, 0.7692, 0.4487, 0.7692, 0.4531, 0.7647, 0.4531, 0.7647, 0.4531, 0.7692, 0.4531, 0.7692, 0.4576, 0.7647, 0.4576, 0.7602, 0.4487, 0.7647, 0.4487, 0.7647, 0.4531, 0.7602, 0.4531, 0.7692, 0.4487, 0.7737, 0.4487, 0.7737, 0.4531, 0.7692, 0.4531, 0.7647, 0.4442, 0.7692, 0.4442, 0.7692, 0.4487, 0.7647, 0.4487, 0.7647, 0.4487, 0.7692, 0.4487, 0.7692, 0.4531, 0.7647, 0.4531, 0.7647, 0.4531, 0.7692, 0.4531, 0.7692, 0.4576, 0.7647, 0.4576, 0.7602, 0.4487, 0.7647, 0.4487, 0.7647, 0.4531, 0.7602, 0.4531, 0.7692, 0.4487, 0.7737, 0.4487, 0.7737, 0.4531, 0.7692, 0.4531, 0.7647, 0.4442, 0.7692, 0.4442, 0.7692, 0.4487, 0.7647, 0.4487, 0.7647, 0.4487, 0.7692, 0.4487, 0.7692, 0.4531, 0.7647, 0.4531, 0.7647, 0.4531, 0.7692, 0.4531, 0.7692, 0.4576, 0.7647, 0.4576, 0.7602, 0.4487, 0.7647, 0.4487, 0.7647, 0.4531, 0.7602, 0.4531, 0.7692, 0.4487, 0.7737, 0.4487, 0.7737, 0.4531, 0.7692, 0.4531, 0.7647, 0.4442, 0.7692, 0.4442, 0.7692, 0.4487, 0.7647, 0.4487, 0.7647, 0.4487, 0.7692, 0.4487, 0.7692, 0.4531, 0.7647, 0.4531, 0.7647, 0.4531, 0.7692, 0.4531, 0.7692, 0.4576, 0.7647, 0.4576, 0.7602, 0.4487, 0.7647, 0.4487, 0.7647, 0.4531, 0.7602, 0.4531, 0.7692, 0.4487, 0.7737, 0.4487, 0.7737, 0.4531, 0.7692, 0.4531, 0.7647, 0.4442, 0.7692, 0.4442, 0.7692, 0.4487, 0.7647, 0.4487, 0.7647, 0.4487, 0.7692, 0.4487, 0.7692, 0.4531, 0.7647, 0.4531, 0.7647, 0.4531, 0.7692, 0.4531, 0.7692, 0.4576, 0.7647, 0.4576, 0.7602, 0.4487, 0.7647, 0.4487, 0.7647, 0.4531, 0.7602, 0.4531, 0.7692, 0.4487, 0.7737, 0.4487, 0.7737, 0.4531, 0.7692, 0.4531, 0.7647, 0.4442, 0.7692, 0.4442, 0.7692, 0.4487, 0.7647, 0.4487, 0.7647, 0.4487, 0.7692, 0.4487, 0.7692, 0.4531, 0.7647, 0.4531, 0.7647, 0.4531, 0.7692, 0.4531, 0.7692, 0.4576, 0.7647, 0.4576, 0.7602, 0.4487, 0.7647, 0.4487, 0.7647, 0.4531, 0.7602, 0.4531, 0.7692, 0.4487, 0.7737, 0.4487, 0.7737, 0.4531, 0.7692, 0.4531, 0.7647, 0.4442, 0.7692, 0.4442, 0.7692, 0.4487, 0.7647, 0.4487, 0.7647, 0.4487, 0.7692, 0.4487, 0.7692, 0.4531, 0.7647, 0.4531, 0.7647, 0.4531, 0.7692, 0.4531, 0.7692, 0.4576, 0.7647, 0.4576, 0.7602, 0.4487, 0.7647, 0.4487, 0.7647, 0.4531, 0.7602, 0.4531, 0.7692, 0.4487, 0.7737, 0.4487, 0.7737, 0.4531, 0.7692, 0.4531])
me_cube_003.materials.append(mat_material_001)
me_cube_003.update()

# ---- objects
ob_acoustic_guitar = bpy.data.objects.new('Acoustic Guitar', me_cube_003)

# ---- transforms, parenting, visibility, modifiers, constraints
ob_acoustic_guitar.location = (0.1393, 0.001638, 0.3821)

# ---- collection membership
scene.collection.objects.link(ob_acoustic_guitar)

# ---- scene / render settings (as saved in the file)
scene.frame_start = 1; scene.frame_end = 250; scene.frame_set(1)
scene.render.engine = 'BLENDER_EEVEE_NEXT'
scene.cycles.sampling_pattern = 'TABULATED_SOBOL'
bpy.context.view_layer.update()

# ---- added for rendering (the .blend has no active camera and no usable light): camera, sun
cam_auto = bpy.data.cameras.new('AutoCamera')
cam_auto.lens = 50.0
cam_auto.sensor_width = 36.0
cam_auto.clip_end = 1000.0
ob_auto_camera = bpy.data.objects.new('AutoCamera', cam_auto)
scene.collection.objects.link(ob_auto_camera)
ob_auto_camera.location = (1.74056, -1.9124, 2.06125)
ob_auto_camera.rotation_euler = (1.09748, -7.21219e-08, 0.694738)
scene.camera = ob_auto_camera
light_auto_sun = bpy.data.lights.new('AutoSun', 'SUN')
light_auto_sun.energy = 3.0
light_auto_sun.angle = 0.0523599
ob_auto_sun = bpy.data.objects.new('AutoSun', light_auto_sun)
scene.collection.objects.link(ob_auto_sun)
ob_auto_sun.rotation_euler = (0.872665, 0.174533, 0.523599)
bpy.context.view_layer.update()
